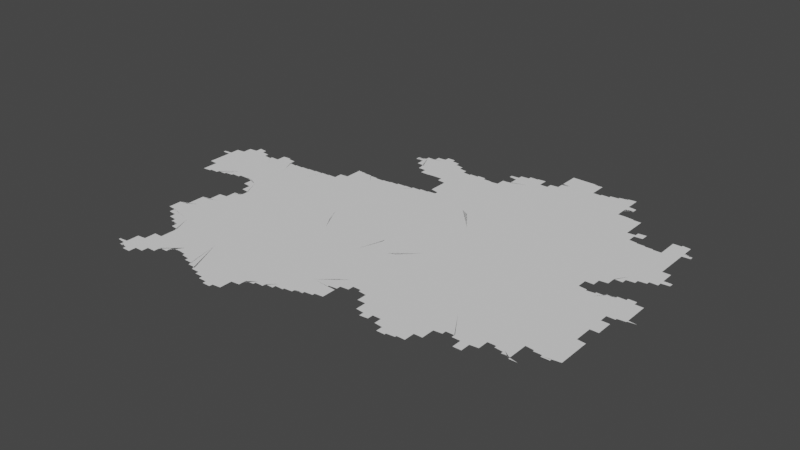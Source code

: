 # Source: new.blend  (saved by Blender 3.3.6; exported with 4.5.12 LTS)
import bpy
from mathutils import Matrix  # noqa: F401  (used for matrix-valued properties, if any)

bpy.ops.wm.read_factory_settings(use_empty=True)
scene = bpy.context.scene
scene.name = 'Scene'

# ---- collections
col_collection = bpy.data.collections.new('Collection'); scene.collection.children.link(col_collection)

# ---- node groups
ng_auto_smooth = bpy.data.node_groups.new('Auto Smooth', 'GeometryNodeTree')
_s = ng_auto_smooth.interface.new_socket(name='Geometry', in_out='OUTPUT', socket_type='NodeSocketGeometry')
_s = ng_auto_smooth.interface.new_socket(name='Geometry', in_out='INPUT', socket_type='NodeSocketGeometry')
_s = ng_auto_smooth.interface.new_socket(name='Angle', in_out='INPUT', socket_type='NodeSocketFloat')
_s.subtype = 'ANGLE'
_s.min_value = 0.0
_s.max_value = 3.142
ng_auto_smooth.is_modifier = True
_N = ng_auto_smooth.nodes; _L = ng_auto_smooth.links
n0 = _N.new('NodeGroupOutput'); n0.name = 'Group Output'; n0.location = (480, -100)
n1 = _N.new('NodeGroupInput'); n1.name = 'Group Input'; n1.location = (-420, -300)
n2 = _N.new('NodeGroupInput'); n2.name = 'Group Input.001'; n2.location = (-60, -100)
n3 = _N.new('GeometryNodeSetShadeSmooth'); n3.name = 'Set Shade Smooth'; n3.location = (120, -100)
n3.domain = 'EDGE'
n4 = _N.new('GeometryNodeSetShadeSmooth'); n4.name = 'Set Shade Smooth.001'; n4.location = (300, -100)
n5 = _N.new('GeometryNodeInputMeshEdgeAngle'); n5.name = 'Edge Angle'; n5.location = (-420, -220)
n6 = _N.new('GeometryNodeInputEdgeSmooth'); n6.name = 'Is Edge Smooth'; n6.location = (-60, -160)
n7 = _N.new('GeometryNodeInputShadeSmooth'); n7.name = 'Is Face Smooth'; n7.location = (-240, -340)
n8 = _N.new('FunctionNodeBooleanMath'); n8.name = 'Boolean Math'; n8.location = (-60, -220)
n9 = _N.new('FunctionNodeCompare'); n9.name = 'Compare'; n9.location = (-240, -180)
n9.operation = 'LESS_EQUAL'
_L.new(n5.outputs[0], n9.inputs[0])
_L.new(n4.outputs[0], n0.inputs[0])
_L.new(n1.outputs[1], n9.inputs[1])
_L.new(n9.outputs[0], n8.inputs[0])
_L.new(n7.outputs[0], n8.inputs[1])
_L.new(n2.outputs[0], n3.inputs[0])
_L.new(n6.outputs[0], n3.inputs[1])
_L.new(n3.outputs[0], n4.inputs[0])
_L.new(n8.outputs[0], n3.inputs[2])
n0.is_active_output = True

# ---- world
world_world = bpy.data.worlds.new('World'); scene.world = world_world
world_world.use_nodes = True; world_world.node_tree.nodes.clear()
_N = world_world.node_tree.nodes; _L = world_world.node_tree.links
n0 = _N.new('ShaderNodeOutputWorld'); n0.name = 'World Output'; n0.location = (300, 300)
n1 = _N.new('ShaderNodeBackground'); n1.name = 'Background'; n1.location = (10, 300)
n1.inputs[0].default_value = (0.05088, 0.05088, 0.05088, 1.0)
_L.new(n1.outputs[0], n0.inputs[0])
n0.is_active_output = True
world_world.color = (0.05088, 0.05088, 0.05088)
world_world.use_sun_shadow = False
world_world.sun_shadow_jitter_overblur = 0.0

# ---- meshes
me_mesh = bpy.data.meshes.new('Mesh')
me_mesh.from_pydata([(103.6, 27.05, -6.207e-08), (103.6, 27.07, -8.025e-08), (103.6, 27.08, -4.217e-08), (103.7, 26.99, -6.459e-08), (103.7, 27.01, -8.407e-08), (103.7, 27.03, -9.089e-08), (103.7, 27.05, -1.057e-07), (103.7, 27.1, -5.28e-08), (103.7, 26.93, -6.459e-08), (103.7, 26.95, -8.407e-08), (103.7, 26.97, -9.089e-08), (103.7, 26.99, -9.879e-08), (103.7, 27.09, -9.257e-08), (103.7, 27.11, -8.793e-08), (103.7, 27.12, -6.873e-08), (103.8, 26.54, -5.693e-08), (103.8, 26.55, -9.089e-08), (103.8, 26.54, -4.439e-08), (103.8, 26.55, -9.439e-08), (103.8, 26.55, -8.92e-08), (103.9, 26.56, -8.376e-08), (103.9, 26.56, -6.326e-08), (103.9, 26.56, -3.329e-08), (103.7, 26.87, -6.459e-08), (103.7, 26.81, -6.459e-08), (103.7, 26.83, -8.429e-08), (103.7, 26.85, -9.222e-08), (103.7, 26.87, -9.875e-08), (103.7, 26.75, -6.459e-08), (103.7, 26.77, -9.634e-08), (103.7, 26.79, -9.222e-08), (103.7, 26.81, -9.926e-08), (103.8, 26.69, -6.459e-08), (103.8, 26.71, -8.429e-08), (103.8, 26.73, -9.089e-08), (103.8, 26.75, -9.926e-08), (103.8, 26.63, -6.459e-08), (103.8, 26.65, -9.042e-08), (103.8, 26.67, -9.223e-08), (103.8, 26.69, -9.926e-08), (104.0, 26.92, -9.988e-08), (103.8, 26.57, -6.459e-08), (103.8, 26.59, -8.407e-08), (103.8, 26.61, -9.089e-08), (103.8, 26.63, -9.926e-08), (103.8, 26.57, -9.907e-08), (103.9, 26.62, -9.988e-08), (103.9, 26.57, -9.151e-08), (103.9, 26.57, -8.823e-08), (103.9, 26.58, -9.178e-08), (104.0, 26.58, -5.76e-08), (104.0, 26.59, -9.753e-08), (104.0, 26.59, -9.073e-08), (104.2, 26.77, -9.988e-08), (103.7, 26.89, -8.407e-08), (103.7, 26.91, -9.089e-08), (103.7, 26.93, -9.828e-08), (103.7, 27.13, -9.492e-08), (103.7, 27.15, -7.037e-08), (103.9, 27.17, -9.988e-08), (103.7, 27.15, -9.76e-08), (103.7, 27.17, -7.627e-08), (103.7, 27.17, -9.926e-08), (103.7, 27.19, -8.048e-08), (103.8, 27.21, -9.455e-08), (103.8, 27.23, -9.816e-08), (103.7, 27.2, -4.162e-08), (103.8, 27.22, -7.283e-08), (103.8, 27.24, -6.023e-08), (103.8, 27.25, -9.399e-08), (103.8, 27.27, -7.132e-08), (103.8, 27.27, -9.677e-08), (103.8, 27.29, -7.382e-08), (103.8, 27.29, -9.926e-08), (103.8, 27.31, -7.027e-08), (103.8, 27.32, -3.329e-08), (103.9, 27.33, -8.469e-08), (103.9, 27.34, -6.802e-08), (103.9, 27.35, -9.033e-08), (103.9, 27.36, -6.126e-08), (103.9, 27.37, -9.222e-08), (103.9, 27.38, -6.597e-08), (104.0, 27.39, -1.02e-07), (103.9, 27.39, -9.587e-08), (103.9, 27.41, -7.391e-08), (104.0, 27.4, -9.873e-08), (103.9, 27.41, -9.76e-08), (103.9, 27.42, -7.195e-08), (103.9, 27.41, -9.196e-08), (103.9, 27.42, -4.412e-08), (104.0, 27.39, -8.132e-08), (104.3, 25.62, -4.217e-08), (104.3, 25.63, -7.564e-08), (104.3, 25.65, -7.277e-08), (104.3, 25.66, -3.329e-08), (104.3, 25.61, -8.186e-08), (104.3, 25.67, -9.122e-08), (104.3, 25.7, -5.951e-08), (104.0, 26.59, -8.862e-08), (104.0, 26.6, -7.4e-08), (104.0, 26.6, -4.528e-08), (104.0, 26.61, -9.525e-08), (104.1, 26.61, -9.002e-08), (104.1, 26.61, -8.48e-08), (104.1, 26.62, -7.14e-08), (104.1, 26.63, -9.355e-08), (104.1, 26.62, -4.162e-08), (104.1, 26.63, -8.92e-08), (104.2, 26.64, -8.279e-08), (104.2, 26.64, -5.916e-08), (104.2, 26.65, -9.926e-08), (104.2, 26.65, -9.134e-08), (104.2, 26.65, -8.768e-08), (104.2, 26.66, -8.016e-08), (104.3, 26.66, -7.241e-08), (104.3, 26.67, -9.77e-08), (104.3, 26.67, -9.073e-08), (104.3, 26.67, -8.639e-08), (104.2, 27.27, -9.958e-08), (104.3, 27.16, -9.988e-08), (104.0, 27.37, -9.052e-08), (104.0, 27.38, -5.28e-08), (104.0, 27.35, -9.926e-08), (104.0, 27.36, -7.311e-08), (104.0, 27.35, -8.536e-08), (104.1, 27.32, -8.678e-08), (104.1, 27.33, -9.167e-08), (104.1, 27.34, -5.868e-08), (104.1, 27.29, -9.425e-08), (104.1, 27.29, -9.486e-08), (104.1, 27.31, -8.643e-08), (104.1, 27.32, -3.329e-08), (104.1, 27.3, -6.193e-08), (104.2, 27.28, -3.329e-08), (104.2, 27.26, -8.256e-08), (104.2, 27.27, -9.587e-08), (104.2, 27.29, -8.411e-08), (104.2, 27.29, -9.681e-08), (104.2, 27.31, -7.468e-08), (104.3, 27.31, -9.76e-08), (104.3, 27.33, -7.627e-08), (104.3, 27.33, -9.926e-08), (104.3, 27.35, -7.778e-08), (104.3, 27.36, -6.006e-08), (104.3, 27.37, -8.161e-08), (104.3, 27.38, -3.329e-08), (104.3, 27.39, -8.048e-08), (104.3, 27.4, -4.217e-08), (104.5, 24.74, -6.748e-08), (104.5, 24.75, -8.25e-08), (104.5, 24.76, -4.412e-08), (104.6, 24.73, -8.684e-08), (104.5, 24.75, -9.988e-08), (104.6, 24.77, -9.182e-08), (104.6, 24.79, -7.025e-08), (104.6, 24.72, -7.167e-08), (104.6, 24.73, -9.645e-08), (104.6, 24.79, -9.609e-08), (104.6, 24.81, -8.754e-08), (104.6, 24.82, -5.28e-08), (104.6, 24.71, -8.785e-08), (104.6, 24.83, -9.306e-08), (104.6, 24.85, -7.517e-08), (104.6, 24.7, -7.195e-08), (104.6, 24.71, -1.012e-07), (104.6, 24.85, -9.731e-08), (104.6, 24.87, -8.595e-08), (104.6, 24.88, -6.193e-08), (104.6, 24.68, -6.584e-08), (104.6, 24.69, -9.023e-08), (104.6, 24.89, -9.5e-08), (104.6, 24.91, -7.855e-08), (104.6, 24.92, -3.329e-08), (104.3, 25.6, -7.283e-08), (104.4, 25.58, -7.971e-08), (104.4, 25.59, -9.588e-08), (104.4, 25.56, -4.162e-08), (104.4, 25.57, -8.9e-08), (104.4, 25.55, -8.585e-08), (104.4, 25.54, -7.166e-08), (104.4, 25.55, -9.76e-08), (104.4, 25.52, -5.868e-08), (104.4, 25.53, -9.306e-08), (104.5, 25.5, -3.329e-08), (104.5, 25.51, -9.329e-08), (104.5, 25.49, -8.408e-08), (104.5, 25.48, -6.973e-08), (104.5, 25.49, -9.61e-08), (104.5, 25.46, -5.327e-08), (104.5, 25.47, -8.92e-08), (104.5, 25.44, -3.329e-08), (104.5, 25.45, -7.849e-08), (104.6, 25.43, -7.679e-08), (104.6, 25.42, -6.748e-08), (104.6, 25.43, -9.677e-08), (104.6, 25.4, -5.527e-08), (104.6, 25.41, -8.91e-08), (104.6, 25.39, -8.346e-08), (104.6, 25.38, -7.491e-08), (104.6, 25.39, -9.944e-08), (104.3, 25.61, -1.079e-07), (104.3, 25.69, -9.441e-08), (104.3, 25.71, -9.603e-08), (104.3, 25.73, -8.751e-08), (104.3, 25.75, -7.401e-08), (104.5, 25.84, -9.988e-08), (104.3, 25.76, -6.489e-08), (104.4, 25.79, -8.362e-08), (104.4, 25.81, -5.693e-08), (104.4, 25.77, -9.479e-08), (104.4, 25.81, -9.681e-08), (104.4, 25.83, -8.802e-08), (104.4, 25.85, -7.401e-08), (104.4, 25.86, -4.162e-08), (104.4, 25.87, -9.263e-08), (104.4, 25.89, -8.362e-08), (104.4, 25.91, -7.481e-08), (104.4, 25.91, -9.949e-08), (104.6, 26.05, -9.988e-08), (104.4, 25.93, -8.827e-08), (104.4, 25.95, -7.153e-08), (104.4, 25.96, -4.162e-08), (104.4, 25.97, -9.221e-08), (104.4, 25.99, -8.362e-08), (104.4, 26.01, -5.693e-08), (104.5, 26.01, -9.681e-08), (104.5, 26.03, -8.827e-08), (104.5, 26.05, -7.616e-08), (104.5, 26.06, -4.162e-08), (104.5, 26.07, -9.189e-08), (104.5, 26.09, -7.713e-08), (104.5, 26.1, -3.329e-08), (104.5, 26.11, -8.587e-08), (104.5, 26.12, -7.279e-08), (104.5, 26.15, -7.025e-08), (104.5, 26.13, -9.819e-08), (104.5, 26.15, -9.309e-08), (104.5, 26.17, -7.991e-08), (104.5, 26.18, -4.162e-08), (104.6, 26.19, -8.9e-08), (104.6, 26.2, -6.023e-08), (104.6, 26.21, -9.492e-08), (104.6, 26.23, -7.299e-08), (104.6, 26.23, -9.814e-08), (104.6, 26.29, -9.791e-08), (104.5, 26.56, -6.587e-08), (104.6, 26.54, -7.594e-08), (104.6, 26.55, -8.557e-08), (104.6, 26.52, -6.633e-08), (104.6, 26.53, -9.083e-08), (104.6, 26.25, -7.532e-08), (104.6, 26.26, -4.412e-08), (104.6, 26.49, -7.283e-08), (104.6, 26.51, -9.465e-08), (104.6, 26.63, -9.988e-08), (104.6, 26.27, -9.067e-08), (104.6, 26.29, -6.748e-08), (104.6, 26.46, -3.329e-08), (104.6, 26.47, -7.948e-08), (104.6, 26.49, -9.725e-08), (104.6, 26.31, -7.787e-08), (104.6, 26.32, -3.329e-08), (104.6, 26.44, -5.327e-08), (104.6, 26.45, -8.643e-08), (104.3, 26.68, -7.401e-08), (104.3, 26.69, -9.689e-08), (104.3, 26.68, -4.578e-08), (104.4, 26.69, -8.963e-08), (104.4, 26.69, -8.48e-08), (104.4, 26.77, -9.988e-08), (104.4, 26.7, -6.784e-08), (104.4, 26.7, -4.162e-08), (104.4, 26.7, -6.397e-08), (104.4, 26.69, -4.217e-08), (104.4, 26.7, -7.969e-08), (104.4, 26.7, -8.99e-08), (104.4, 26.7, -9.808e-08), (104.5, 26.67, -7.627e-08), (104.5, 26.69, -9.517e-08), (104.5, 26.64, -4.412e-08), (104.5, 26.65, -8.382e-08), (104.5, 26.67, -9.926e-08), (104.5, 26.62, -6.023e-08), (104.5, 26.63, -9.3e-08), (104.5, 26.59, -7.166e-08), (104.5, 26.61, -9.711e-08), (104.5, 26.57, -7.877e-08), (104.5, 26.59, -9.76e-08), (104.6, 27.11, -9.988e-08), (104.3, 27.41, -8.602e-08), (104.3, 27.42, -4.412e-08), (104.4, 27.31, -9.988e-08), (104.4, 27.43, -8.928e-08), (104.4, 27.44, -7.36e-08), (104.4, 27.45, -9.067e-08), (104.4, 27.46, -6.326e-08), (104.4, 27.43, -9.694e-08), (104.4, 27.45, -9.196e-08), (104.4, 27.46, -5.327e-08), (104.4, 27.44, -6.597e-08), (104.4, 27.41, -9.926e-08), (104.4, 27.42, -7.491e-08), (104.4, 27.41, -7.77e-08), (104.5, 27.39, -8.814e-08), (104.5, 27.4, -4.217e-08), (104.5, 27.35, -9.565e-08), (104.5, 27.37, -9.306e-08), (104.5, 27.38, -6.326e-08), (104.5, 27.36, -7.132e-08), (104.5, 27.34, -6.535e-08), (104.5, 27.35, -7.749e-08), (104.5, 27.33, -8.403e-08), (104.6, 27.32, -7.816e-08), (104.6, 27.32, -8.299e-08), (104.6, 27.32, -8.606e-08), (104.6, 27.33, -8.99e-08), (104.7, 24.64, -4.412e-08), (104.7, 24.63, -8.147e-08), (104.7, 24.62, -3.329e-08), (104.7, 24.63, -5.993e-08), (104.7, 24.63, -8.624e-08), (104.7, 24.63, -5.993e-08), (104.7, 24.64, -9.739e-08), (104.8, 24.64, -6.629e-08), (104.8, 24.64, -3.329e-08), (104.7, 24.68, -7.67e-08), (104.7, 24.9, -9.988e-08), (104.7, 24.93, -8.848e-08), (104.7, 24.66, -4.162e-08), (104.7, 24.67, -9.742e-08), (104.7, 24.95, -7.998e-08), (104.7, 24.95, -9.681e-08), (104.7, 24.65, -7.787e-08), (104.7, 24.65, -1.006e-07), (104.8, 24.65, -8.437e-08), (104.8, 24.66, -6.801e-08), (104.8, 24.67, -9.05e-08), (104.8, 24.78, -9.988e-08), (104.8, 24.68, -7.77e-08), (104.8, 24.69, -9.317e-08), (104.8, 24.7, -7.132e-08), (104.8, 24.71, -9.677e-08), (104.8, 24.71, -8.674e-08), (104.8, 24.73, -9.926e-08), (104.9, 24.73, -8.048e-08), (104.9, 24.74, -4.162e-08), (104.9, 24.75, -8.142e-08), (104.9, 24.85, -9.988e-08), (104.9, 24.76, -5.327e-08), (104.9, 24.77, -9.099e-08), (104.9, 24.78, -6.873e-08), (104.9, 24.79, -9.5e-08), (104.9, 24.8, -7.283e-08), (104.9, 24.81, -9.76e-08), (104.7, 24.97, -8.144e-08), (104.7, 24.98, -4.412e-08), (104.7, 24.99, -9.182e-08), (104.7, 25.01, -7.025e-08), (104.7, 25.01, -9.848e-08), (104.7, 25.04, -5.28e-08), (104.7, 25.03, -9.794e-08), (104.7, 25.05, -9.425e-08), (104.7, 25.07, -7.517e-08), (104.8, 25.07, -9.926e-08), (104.8, 25.09, -8.595e-08), (104.8, 25.1, -6.193e-08), (104.8, 25.28, -4.217e-08), (104.9, 25.05, -9.988e-08), (104.8, 25.11, -9.5e-08), (104.8, 25.13, -7.855e-08), (104.8, 25.14, -3.329e-08), (104.8, 25.27, -8.192e-08), (104.8, 25.15, -8.826e-08), (104.8, 25.17, -6.516e-08), (104.8, 25.26, -7.295e-08), (104.8, 25.27, -9.76e-08), (104.8, 25.17, -9.573e-08), (104.8, 25.19, -8.144e-08), (104.8, 25.24, -8.095e-08), (104.8, 25.25, -9.317e-08), (104.8, 25.2, -7.938e-08), (104.8, 25.21, -9.095e-08), (104.8, 25.22, -3.329e-08), (104.8, 25.23, -4.772e-08), (104.8, 25.22, -8.489e-08), (104.8, 25.23, -8.953e-08), (104.8, 25.24, -8.068e-08), (104.9, 25.23, -9.988e-08), (104.7, 25.36, -6.633e-08), (104.7, 25.37, -9.075e-08), (104.7, 25.34, -4.217e-08), (104.7, 25.35, -9.221e-08), (104.7, 25.33, -8.691e-08), (104.7, 25.32, -7.192e-08), (104.7, 25.33, -9.926e-08), (104.7, 25.3, -6.023e-08), (104.7, 25.31, -9.492e-08), (104.7, 25.52, -9.988e-08), (104.8, 25.29, -8.232e-08), (104.9, 25.91, -9.988e-08), (104.8, 26.3, -9.988e-08), (104.7, 26.33, -8.587e-08), (104.7, 26.34, -5.28e-08), (104.7, 26.42, -6.597e-08), (104.7, 26.43, -9.196e-08), (104.7, 26.35, -9.204e-08), (104.7, 26.37, -7.025e-08), (104.7, 26.39, -7.399e-08), (104.7, 26.41, -9.803e-08), (104.7, 26.37, -9.848e-08), (104.7, 26.39, -9.957e-08), (105.1, 26.68, -9.988e-08), (104.9, 27.08, -9.988e-08), (104.7, 27.33, -9.344e-08), (104.7, 27.33, -9.128e-08), (104.7, 27.33, -9.468e-08), (104.7, 27.33, -9.586e-08), (104.7, 27.33, -9.397e-08), (104.7, 27.34, -4.786e-08), (104.8, 27.34, -9.582e-08), (104.8, 27.34, -6.73e-08), (104.8, 27.34, -8.234e-08), (104.8, 27.34, -8.74e-08), (104.8, 27.35, -9.228e-08), (104.9, 27.35, -8.997e-08), (104.9, 27.35, -9.111e-08), (104.9, 27.35, -9.515e-08), (104.9, 27.35, -9.364e-08), (104.9, 27.35, -9.368e-08), (104.9, 27.36, -4.756e-08), (105.0, 27.36, -6.48e-08), (105.0, 24.81, -7.877e-08), (105.0, 24.83, -8.062e-08), (105.0, 24.82, -3.329e-08), (105.0, 24.84, -4.412e-08), (105.0, 24.85, -8.517e-08), (105.0, 24.86, -6.126e-08), (105.0, 24.87, -9.802e-08), (105.0, 24.88, -6.973e-08), (105.0, 24.89, -9.231e-08), (105.1, 24.89, -7.469e-08), (105.1, 24.91, -9.926e-08), (105.1, 24.91, -8.048e-08), (105.1, 24.92, -4.162e-08), (105.1, 24.93, -8.142e-08), (105.1, 24.94, -5.327e-08), (105.1, 24.95, -9.099e-08), (105.1, 24.96, -8.063e-08), (105.3, 24.96, -6.564e-08), (105.2, 25.06, -9.988e-08), (105.1, 24.97, -9.5e-08), (105.2, 24.98, -8.426e-08), (105.2, 24.99, -9.828e-08), (105.2, 24.99, -9.21e-08), (105.2, 24.98, -4.439e-08), (105.2, 24.99, -9.328e-08), (105.2, 24.98, -8.348e-08), (105.3, 24.97, -9.399e-08), (105.3, 24.97, -9.818e-08), (105.4, 25.71, -9.988e-08), (105.4, 25.3, -9.988e-08), (105.5, 26.07, -9.988e-08), (105.2, 27.2, -9.988e-08), (105.0, 27.36, -9.344e-08), (105.0, 27.36, -8.164e-08), (105.0, 27.36, -8.74e-08), (105.0, 27.37, -8.819e-08), (105.1, 27.37, -9.31e-08), (105.1, 27.37, -9.695e-08), (105.1, 27.37, -9.275e-08), (105.1, 27.37, -9.852e-08), (105.1, 27.37, -9.276e-08), (105.1, 27.38, -4.717e-08), (105.2, 27.38, -6.187e-08), (105.2, 27.38, -7.454e-08), (105.2, 27.39, -8.482e-08), (105.2, 27.4, -9.021e-08), (105.2, 27.41, -9.317e-08), (105.2, 27.43, -8.032e-08), (105.2, 27.44, -4.412e-08), (105.2, 27.45, -9.317e-08), (105.2, 27.47, -7.857e-08), (105.2, 27.48, -5.438e-08), (105.3, 27.51, -7.862e-08), (105.3, 27.49, -9.545e-08), (105.3, 27.52, -5.438e-08), (105.3, 27.53, -9.419e-08), (105.3, 27.55, -8.25e-08), (105.3, 27.56, -5.438e-08), (105.3, 24.95, -8.939e-08), (105.3, 24.94, -4.528e-08), (105.3, 24.95, -9.51e-08), (105.3, 24.94, -8.091e-08), (105.4, 24.93, -9.598e-08), (105.4, 24.92, -6.733e-08), (105.4, 24.93, -9.926e-08), (105.4, 24.91, -8.723e-08), (105.4, 24.9, -5.375e-08), (105.4, 24.91, -9.279e-08), (105.4, 24.89, -8.092e-08), (105.5, 24.89, -8.865e-08), (105.5, 24.88, -8.991e-08), (105.5, 24.87, -9.141e-08), (105.5, 24.86, -5.693e-08), (105.5, 24.87, -9.763e-08), (105.5, 24.85, -8.841e-08), (105.6, 24.84, -6.938e-08), (105.6, 24.85, -9.288e-08), (105.6, 24.84, -9.589e-08), (105.6, 24.83, -8.761e-08), (105.5, 26.44, -9.988e-08), (105.8, 26.76, -9.988e-08), (105.6, 27.21, -9.988e-08), (105.3, 27.42, -9.988e-08), (105.6, 27.56, -9.988e-08), (105.3, 27.57, -9.375e-08), (105.3, 27.59, -8.25e-08), (105.3, 27.6, -5.438e-08), (105.3, 27.64, -4.162e-08), (105.3, 27.65, -7.855e-08), (105.3, 27.67, -7.16e-08), (105.3, 27.69, -7.491e-08), (105.3, 27.71, -6.77e-08), (105.3, 27.61, -9.614e-08), (105.3, 27.63, -9.629e-08), (105.3, 27.71, -9.36e-08), (105.3, 27.71, -9.786e-08), (105.3, 27.7, -8.737e-08), (105.4, 27.7, -7.915e-08), (105.4, 27.69, -9.759e-08), (105.4, 27.7, -6.73e-08), (105.4, 27.7, -4.661e-08), (105.4, 27.69, -9.46e-08), (105.4, 27.69, -9.241e-08), (105.5, 27.69, -8.975e-08), (105.5, 27.69, -8.756e-08), (105.5, 27.68, -8.359e-08), (105.5, 27.68, -8.114e-08), (105.5, 27.68, -6.187e-08), (105.6, 27.67, -9.742e-08), (105.6, 27.67, -9.614e-08), (105.6, 27.68, -4.578e-08), (105.6, 24.82, -6.3e-08), (105.6, 24.83, -9.924e-08), (105.8, 25.01, -9.988e-08), (105.6, 24.81, -9.779e-08), (105.7, 24.8, -7.086e-08), (105.7, 24.81, -9.339e-08), (105.7, 24.8, -7.88e-08), (105.7, 24.79, -8.914e-08), (105.7, 24.78, -6.68e-08), (105.7, 24.79, -9.926e-08), (105.7, 24.77, -8.498e-08), (105.8, 24.76, -5.438e-08), (105.8, 24.77, -9.51e-08), (105.8, 24.76, -9.813e-08), (105.8, 24.74, -6.429e-08), (105.8, 24.75, -9.71e-08), (105.8, 24.74, -6.992e-08), (105.8, 24.73, -8.723e-08), (105.9, 24.72, -5.951e-08), (105.9, 24.73, -9.499e-08), (106.0, 24.91, -9.988e-08), (105.9, 24.71, -8.147e-08), (105.9, 24.7, -3.329e-08), (105.9, 24.71, -9.38e-08), (105.9, 24.7, -8.132e-08), (105.9, 25.48, -9.988e-08), (106.0, 25.97, -9.988e-08), (106.0, 26.37, -9.988e-08), (105.9, 26.54, -7.491e-08), (105.6, 27.67, -9.603e-08), (105.6, 27.67, -8.874e-08), (105.7, 27.67, -9.128e-08), (105.7, 27.62, -9.988e-08), (105.7, 27.67, -9.28e-08), (105.7, 27.68, -3.329e-08), (105.7, 27.68, -5.842e-08), (105.7, 27.68, -7.816e-08), (105.7, 27.68, -8.468e-08), (105.8, 27.69, -8.768e-08), (105.8, 27.69, -9.393e-08), (105.8, 27.69, -9.894e-08), (105.8, 27.69, -9.822e-08), (105.8, 27.7, -5.261e-08), (105.8, 27.7, -7.708e-08), (106.0, 27.62, -9.988e-08), (105.9, 27.7, -8.468e-08), (105.9, 27.71, -8.768e-08), (105.9, 27.71, -9.111e-08), (105.9, 27.71, -9.253e-08), (105.9, 28.15, -7.468e-08), (105.6, 28.45, -7.135e-08), (105.6, 28.47, -7.915e-08), (105.6, 28.43, -7.135e-08), (105.6, 28.45, -9.587e-08), (105.6, 28.47, -9.926e-08), (105.7, 28.41, -7.135e-08), (105.7, 28.43, -9.587e-08), (105.6, 28.45, -9.988e-08), (105.7, 28.49, -8.945e-08), (105.7, 28.39, -7.135e-08), (105.7, 28.41, -9.661e-08), (105.7, 28.51, -9.927e-08), (105.7, 28.38, -7.135e-08), (105.7, 28.39, -9.587e-08), (105.7, 28.35, -7.135e-08), (105.7, 28.37, -9.587e-08), (105.7, 28.53, -9.988e-08), (105.7, 28.33, -7.135e-08), (105.7, 28.35, -9.831e-08), (105.8, 28.31, -7.135e-08), (105.8, 28.33, -9.497e-08), (105.8, 28.3, -7.135e-08), (105.8, 28.31, -9.587e-08), (105.8, 28.27, -7.135e-08), (105.8, 28.29, -9.359e-08), (105.8, 28.25, -7.491e-08), (105.8, 28.27, -9.491e-08), (105.8, 28.23, -7.468e-08), (105.8, 28.25, -9.362e-08), (105.9, 28.21, -7.468e-08), (105.9, 28.23, -9.362e-08), (105.9, 28.19, -7.468e-08), (105.9, 28.21, -9.726e-08), (105.9, 28.17, -7.468e-08), (105.9, 28.19, -9.76e-08), (105.9, 28.17, -9.858e-08), (105.6, 28.48, -7.311e-08), (105.7, 28.5, -5.28e-08), (105.7, 28.51, -8.472e-08), (105.7, 28.52, -7.299e-08), (105.7, 28.54, -5.868e-08), (105.7, 28.55, -8.566e-08), (105.8, 28.55, -9.926e-08), (105.8, 28.56, -7.399e-08), (105.8, 28.57, -9.41e-08), (105.9, 28.58, -9.988e-08), (105.8, 28.58, -7.778e-08), (105.8, 28.59, -8.643e-08), (105.8, 28.6, -7.635e-08), (105.8, 28.61, -9.5e-08), (105.8, 28.62, -6.193e-08), (105.9, 28.63, -8.645e-08), (105.9, 28.64, -3.329e-08), (105.9, 28.65, -7.855e-08), (105.9, 28.65, -9.508e-08), (105.9, 28.66, -7.831e-08), (105.9, 28.67, -8.804e-08), (105.9, 24.69, -9.161e-08), (106.0, 24.68, -5.693e-08), (106.0, 24.69, -9.626e-08), (106.0, 24.67, -8.45e-08), (106.0, 24.66, -4.162e-08), (106.0, 24.67, -9.234e-08), (106.0, 24.66, -5.771e-08), (106.0, 24.67, -9.916e-08), (106.0, 24.69, -8.479e-08), (106.0, 24.68, -4.412e-08), (106.0, 24.71, -9.681e-08), (106.0, 24.73, -9.112e-08), (106.0, 24.71, -6.516e-08), (106.1, 24.74, -4.162e-08), (106.1, 24.75, -7.855e-08), (106.1, 24.77, -9.508e-08), (106.1, 24.79, -9.438e-08), (106.1, 24.78, -6.193e-08), (106.1, 24.81, -9.429e-08), (106.1, 24.81, -7.399e-08), (106.1, 24.83, -9.4e-08), (106.1, 24.84, -8.147e-08), (106.1, 24.85, -8.437e-08), (106.1, 24.87, -9.848e-08), (106.1, 24.87, -7.166e-08), (106.1, 24.89, -9.196e-08), (106.2, 24.9, -4.412e-08), (106.2, 24.91, -8.238e-08), (106.2, 24.93, -9.681e-08), (106.2, 24.95, -9.394e-08), (106.2, 24.93, -6.95e-08), (106.2, 24.96, -6.589e-08), (106.2, 25.29, -9.988e-08), (106.3, 25.06, -9.988e-08), (106.2, 24.97, -8.226e-08), (106.2, 24.98, -5.375e-08), (106.2, 24.99, -9.603e-08), (106.4, 25.75, -9.988e-08), (106.6, 26.21, -9.988e-08), (106.0, 26.54, -9.364e-08), (106.3, 26.67, -9.988e-08), (106.1, 27.11, -9.988e-08), (106.4, 27.3, -9.988e-08), (105.9, 27.71, -9.926e-08), (105.9, 27.72, -5.261e-08), (106.0, 27.72, -8.195e-08), (106.0, 27.72, -8.468e-08), (106.0, 27.73, -8.768e-08), (106.0, 27.73, -9.398e-08), (106.1, 27.73, -9.609e-08), (106.0, 27.73, -9.253e-08), (106.1, 27.74, -5.261e-08), (106.1, 27.74, -9.787e-08), (106.1, 27.74, -7.588e-08), (106.1, 27.75, -8.707e-08), (106.1, 27.75, -9.094e-08), (106.2, 27.75, -9.241e-08), (106.3, 27.64, -9.988e-08), (106.2, 27.75, -9.848e-08), (106.2, 27.76, -4.703e-08), (106.2, 27.76, -7.588e-08), (106.2, 27.76, -8.416e-08), (106.2, 27.77, -8.707e-08), (105.9, 28.15, -9.275e-08), (105.9, 28.15, -9.275e-08), (106.0, 28.15, -9.076e-08), (106.0, 28.15, -9.394e-08), (106.0, 28.15, -8.975e-08), (106.0, 28.15, -9.624e-08), (106.0, 28.15, -8.848e-08), (106.1, 28.16, -9.182e-08), (106.1, 28.16, -8.74e-08), (106.1, 28.16, -8.299e-08), (106.1, 28.16, -8.324e-08), (106.1, 28.16, -9.348e-08), (106.2, 28.16, -7.491e-08), (106.2, 28.16, -7.138e-08), (106.2, 28.16, -7.695e-08), (106.2, 28.11, -6.992e-08), (106.2, 28.13, -8.694e-08), (106.2, 28.15, -9.954e-08), (106.0, 28.38, -9.988e-08), (106.0, 28.69, -9.859e-08), (105.9, 28.68, -6.111e-08), (105.9, 28.69, -7.855e-08), (106.0, 28.69, -9.587e-08), (106.0, 28.7, -6.516e-08), (106.0, 28.69, -9.926e-08), (106.0, 28.71, -7.777e-08), (106.0, 28.71, -5.993e-08), (106.0, 28.71, -3.329e-08), (106.0, 28.7, -9.988e-08), (106.0, 28.71, -6.389e-08), (106.0, 28.7, -5.28e-08), (106.0, 28.67, -9.686e-08), (106.0, 28.68, -6.193e-08), (106.0, 28.66, -7.035e-08), (106.0, 28.67, -7.981e-08), (106.0, 28.65, -9.079e-08), (106.1, 28.61, -9.723e-08), (106.1, 28.63, -9.618e-08), (106.1, 28.64, -6.869e-08), (106.1, 28.62, -7.611e-08), (106.1, 28.63, -8.437e-08), (106.1, 28.6, -6.581e-08), (106.1, 28.6, -7.635e-08), (106.1, 28.59, -9.077e-08), (106.2, 28.57, -9.468e-08), (106.2, 28.58, -6.516e-08), (106.2, 28.56, -7.177e-08), (106.2, 28.57, -8.192e-08), (106.2, 28.54, -9.197e-08), (106.2, 28.55, -9.21e-08), (106.2, 28.53, -9.691e-08), (106.2, 24.99, -8.802e-08), (106.3, 25.0, -7.616e-08), (106.3, 25.01, -9.367e-08), (106.3, 25.0, -4.439e-08), (106.3, 25.01, -8.6e-08), (106.3, 25.03, -9.845e-08), (106.3, 25.02, -6.874e-08), (106.3, 25.03, -8.99e-08), (106.4, 25.03, -8.435e-08), (106.4, 25.04, -5.693e-08), (106.4, 25.05, -9.77e-08), (106.5, 25.16, -9.988e-08), (106.4, 25.05, -8.85e-08), (106.4, 25.06, -7.436e-08), (106.4, 25.06, -4.528e-08), (106.4, 25.07, -9.51e-08), (106.5, 25.07, -8.664e-08), (106.5, 25.08, -6.992e-08), (106.5, 25.08, -3.329e-08), (106.5, 25.09, -9.136e-08), (106.5, 25.09, -8.407e-08), (106.5, 25.1, -5.993e-08), (106.5, 25.11, -9.848e-08), (106.7, 25.45, -9.988e-08), (106.7, 25.73, -9.988e-08), (106.6, 26.52, -9.988e-08), (106.6, 26.87, -9.988e-08), (106.7, 27.75, -9.988e-08), (106.7, 27.43, -9.988e-08), (106.3, 27.77, -9.962e-08), (106.3, 27.77, -9.447e-08), (106.3, 27.77, -9.241e-08), (106.3, 27.78, -4.703e-08), (106.3, 27.78, -9.512e-08), (106.3, 27.78, -7.588e-08), (106.4, 27.79, -8.505e-08), (106.4, 27.81, -8.93e-08), (106.4, 27.83, -9.869e-08), (106.3, 28.06, -5.951e-08), (106.3, 28.07, -9.231e-08), (106.3, 28.09, -9.106e-08), (106.3, 28.23, -9.988e-08), (106.3, 28.0, -4.162e-08), (106.3, 28.01, -7.401e-08), (106.3, 28.03, -8.826e-08), (106.3, 28.05, -9.603e-08), (106.3, 27.95, -5.993e-08), (106.3, 27.97, -8.315e-08), (106.3, 27.99, -9.335e-08), (106.3, 27.9, -7.116e-08), (106.3, 27.91, -7.88e-08), (106.3, 27.93, -8.987e-08), (106.3, 27.95, -9.848e-08), (106.3, 27.85, -6.68e-08), (106.3, 27.87, -8.6e-08), (106.3, 27.89, -9.339e-08), (106.5, 28.14, -9.988e-08), (106.3, 27.85, -9.836e-08), (106.3, 28.51, -9.691e-08), (106.3, 28.49, -9.444e-08), (106.3, 28.47, -9.609e-08), (106.3, 28.47, -9.631e-08), (106.4, 28.46, -8.386e-08), (106.4, 28.47, -8.897e-08), (106.4, 28.47, -9.257e-08), (106.5, 28.37, -9.988e-08), (106.6, 28.49, -9.893e-08), (106.5, 28.49, -9.762e-08), (106.2, 28.53, -8.566e-08), (106.3, 28.52, -6.193e-08), (106.3, 28.51, -7.92e-08), (106.3, 28.5, -4.162e-08), (106.3, 28.48, -7.01e-08), (106.4, 28.48, -3.329e-08), (106.4, 28.48, -6.326e-08), (106.5, 28.48, -8.416e-08), (106.5, 28.49, -8.823e-08), (106.5, 28.49, -9.134e-08), (106.5, 28.5, -5.69e-08), (106.5, 28.5, -8.016e-08), (106.5, 28.5, -7.671e-08), (106.6, 25.11, -8.894e-08), (106.7, 25.15, -9.958e-08), (106.6, 25.12, -8.025e-08), (106.6, 25.12, -5.438e-08), (106.6, 25.13, -9.518e-08), (106.6, 25.13, -8.723e-08), (106.6, 25.14, -7.401e-08), (106.7, 25.14, -8.778e-08), (106.7, 25.15, -8.49e-08), (106.7, 25.16, -6.564e-08), (106.7, 25.17, -9.907e-08), (106.7, 25.17, -8.953e-08), (106.7, 25.18, -8.152e-08), (106.8, 25.19, -9.499e-08), (106.8, 25.18, -5.375e-08), (106.8, 25.19, -8.777e-08), (106.8, 25.2, -7.616e-08), (106.8, 25.2, -4.439e-08), (106.8, 25.21, -9.287e-08), (106.8, 25.21, -8.565e-08), (106.9, 25.22, -6.874e-08), (106.9, 25.23, -9.926e-08), (106.9, 25.89, -9.988e-08), (106.7, 26.5, -9.988e-08), (106.7, 26.54, -4.994e-08), (106.8, 26.51, -9.988e-08), (106.9, 26.54, -7.491e-08), (106.8, 26.69, -9.988e-08), (107.0, 27.0, -9.988e-08), (106.9, 27.65, -9.988e-08), (106.9, 28.18, -9.988e-08), (106.6, 28.49, -9.48e-08), (106.6, 28.48, -6.858e-08), (106.6, 28.47, -9.454e-08), (106.7, 28.46, -9.253e-08), (106.7, 28.47, -8.897e-08), (106.9, 28.37, -9.988e-08), (106.7, 28.45, -9.888e-08), (106.7, 28.46, -5.916e-08), (106.7, 28.45, -9.692e-08), (106.7, 28.46, -6.597e-08), (106.8, 28.47, -9.587e-08), (106.8, 28.53, -9.55e-08), (107.1, 28.66, -9.988e-08), (106.6, 28.49, -9.525e-08), (106.6, 28.5, -4.528e-08), (106.6, 28.48, -6.972e-08), (106.8, 28.49, -7.391e-08), (106.8, 28.49, -9.76e-08), (106.8, 28.51, -7.116e-08), (106.8, 28.52, -3.329e-08), (106.8, 28.54, -4.217e-08), (106.8, 28.55, -8.303e-08), (106.8, 28.56, -5.868e-08), (106.8, 28.74, -3.329e-08), (106.8, 28.75, -4.162e-08), (106.8, 28.57, -8.811e-08), (106.8, 28.58, -6.703e-08), (106.8, 28.72, -5.868e-08), (106.8, 28.73, -9.842e-08), (106.8, 28.74, -7.741e-08), (106.8, 28.75, -8.99e-08), (106.8, 28.75, -8.049e-08), (106.8, 28.75, -8.679e-08), (106.8, 28.76, -4.162e-08), (106.9, 28.59, -9.044e-08), (106.9, 28.61, -7.166e-08), (106.9, 28.68, -4.162e-08), (106.9, 28.69, -7.787e-08), (106.9, 28.71, -9.311e-08), (106.9, 28.77, -7.877e-08), (106.9, 28.61, -9.76e-08), (106.9, 28.63, -7.698e-08), (106.9, 28.65, -7.167e-08), (106.9, 28.67, -8.959e-08), (106.9, 28.71, -9.988e-08), (106.9, 28.77, -9.677e-08), (106.9, 28.78, -6.516e-08), (106.9, 25.23, -9.134e-08), (106.9, 25.23, -8.263e-08), (106.9, 25.24, -7.565e-08), (106.9, 25.25, -9.674e-08), (106.9, 25.25, -8.85e-08), (107.0, 25.26, -7.799e-08), (107.0, 25.27, -9.785e-08), (107.0, 25.26, -4.412e-08), (107.0, 25.27, -8.085e-08), (106.9, 25.43, -9.798e-08), (106.9, 25.45, -9.518e-08), (107.0, 25.52, -6.243e-08), (106.9, 25.62, -2.497e-08), (107.0, 25.35, -9.108e-08), (107.0, 25.37, -9.926e-08), (107.0, 25.39, -9.089e-08), (107.0, 25.41, -8.407e-08), (107.0, 25.43, -6.564e-08), (107.0, 25.46, -6.95e-08), (107.0, 25.47, -9.457e-08), (107.0, 25.6, -9.988e-08), (107.0, 25.31, -7.554e-08), (107.0, 25.33, -9.136e-08), (107.0, 25.37, -6.68e-08), (107.0, 25.47, -8.144e-08), (107.0, 25.29, -8.6e-08), (107.0, 25.48, -4.412e-08), (107.0, 25.49, -9.182e-08), (107.0, 25.5, -6.869e-08), (107.0, 25.51, -9.76e-08), (107.1, 25.67, -9.988e-08), (107.0, 25.51, -8.282e-08), (107.1, 25.52, -4.412e-08), (107.1, 25.53, -9.21e-08), (107.1, 25.54, -8.403e-08), (107.1, 25.55, -9.848e-08), (107.1, 25.55, -8.269e-08), (107.1, 25.57, -9.193e-08), (107.1, 25.56, -5.527e-08), (107.1, 25.59, -9.786e-08), (107.1, 25.58, -7.311e-08), (107.2, 25.59, -8.472e-08), (107.2, 25.6, -5.28e-08), (107.0, 25.68, -4.994e-08), (106.9, 25.75, -7.491e-08), (107.0, 25.71, -9.988e-08), (107.2, 25.61, -9.306e-08), (106.9, 25.96, 0.0), (106.9, 26.04, 0.0), (106.9, 26.12, -2.497e-08), (107.0, 26.18, -7.491e-08), (107.0, 26.24, -7.491e-08), (107.0, 26.03, -9.988e-08), (107.0, 26.12, -9.988e-08), (107.2, 26.11, -9.988e-08), (106.9, 26.33, -2.497e-08), (106.9, 26.45, 0.0), (106.9, 26.54, -2.497e-08), (107.0, 26.37, -9.988e-08), (107.0, 26.55, -9.988e-08), (107.2, 26.57, -9.988e-08), (107.0, 27.2, -7.491e-08), (107.1, 27.04, -8.74e-08), (107.2, 27.33, -9.988e-08), (107.2, 27.07, -9.364e-08), (107.0, 27.26, -4.994e-08), (107.0, 27.3, -4.994e-08), (107.0, 27.34, -4.994e-08), (107.0, 27.38, -4.994e-08), (106.9, 27.45, -2.497e-08), (107.0, 27.55, -9.364e-08), (107.0, 27.46, -9.988e-08), (107.0, 27.6, -4.994e-08), (106.9, 27.86, -8.74e-08), (107.0, 27.9, -9.988e-08), (107.3, 27.71, -9.988e-08), (107.2, 28.08, -9.988e-08), (106.9, 27.92, 0.0), (106.9, 28.01, 0.0), (106.9, 28.12, 0.0), (107.0, 27.92, -9.988e-08), (107.0, 28.06, -9.988e-08), (107.3, 28.49, -9.988e-08), (106.9, 28.63, -9.926e-08), (106.9, 28.65, -9.894e-08), (106.9, 28.79, -8.94e-08), (106.9, 28.8, -6.508e-08), (106.9, 28.81, -9.879e-08), (106.9, 28.82, -9.046e-08), (106.9, 28.81, -7.877e-08), (107.0, 28.83, -8.978e-08), (107.0, 28.84, -4.217e-08), (107.0, 28.85, -9.957e-08), (107.0, 28.85, -8.144e-08), (107.0, 28.86, -9.194e-08), (107.0, 28.87, -8.894e-08), (107.0, 28.87, -9.202e-08), (107.0, 28.87, -9.586e-08), (107.1, 28.87, -9.802e-08), (107.1, 28.88, -4.786e-08), (107.1, 28.88, -6.73e-08), (107.1, 28.88, -7.588e-08), (107.1, 28.88, -8.164e-08), (107.2, 28.85, -1.044e-07), (107.1, 28.88, -8.74e-08), (107.2, 28.89, -8.819e-08), (107.2, 28.83, -9.131e-08), (107.2, 28.87, -8.536e-08), (107.2, 28.88, -6.538e-08), (107.5, 25.28, -6.354e-08), (107.5, 25.25, -7.299e-08), (107.5, 25.27, -9.5e-08), (107.5, 25.22, -4.217e-08), (107.5, 25.23, -8.141e-08), (107.5, 25.25, -9.926e-08), (107.5, 25.2, -3.329e-08), (107.5, 25.2, -4.994e-08), (107.5, 25.2, -5.993e-08), (107.5, 25.2, -5.993e-08), (107.5, 25.2, -8.77e-08), (107.5, 25.21, -9.464e-08), (107.5, 25.22, -9.093e-08), (107.2, 25.59, -7.283e-08), (107.2, 25.56, -4.162e-08), (107.2, 25.57, -7.948e-08), (107.2, 25.59, -9.83e-08), (107.3, 25.54, -8.1e-08), (107.3, 25.55, -9.821e-08), (107.3, 25.51, -7.025e-08), (107.3, 25.53, -9.306e-08), (107.3, 25.49, -7.935e-08), (107.3, 25.51, -9.663e-08), (107.3, 25.46, -5.28e-08), (107.3, 25.47, -8.23e-08), (107.3, 25.43, -6.973e-08), (107.3, 25.45, -9.294e-08), (107.5, 25.68, -9.988e-08), (107.4, 25.4, -3.329e-08), (107.4, 25.41, -9.35e-08), (107.4, 25.43, -9.6e-08), (107.4, 25.38, -7.682e-08), (107.4, 25.39, -8.437e-08), (107.4, 25.35, -6.748e-08), (107.4, 25.37, -9.466e-08), (107.4, 25.33, -7.577e-08), (107.4, 25.35, -9.587e-08), (107.4, 25.3, -7.174e-08), (107.4, 25.31, -8.92e-08), (107.4, 25.33, -9.926e-08), (107.5, 25.29, -9.05e-08), (107.5, 25.33, -9.988e-08), (107.2, 25.61, -9.492e-08), (107.6, 26.51, -9.988e-08), (107.5, 26.91, -9.988e-08), (107.7, 27.98, -9.988e-08), (107.2, 28.81, -9.49e-08), (107.2, 28.78, -7.071e-08), (107.2, 28.79, -9.095e-08), (107.3, 28.77, -9.561e-08), (107.2, 28.77, -8.143e-08), (107.3, 28.78, -7.275e-08), (107.3, 28.79, -9.399e-08), (107.4, 28.85, -9.959e-08), (107.6, 28.86, -9.988e-08), (107.2, 28.85, -6.835e-08), (107.2, 28.81, -7.311e-08), (107.3, 28.8, -6.354e-08), (107.3, 28.81, -9.083e-08), (107.3, 28.82, -5.327e-08), (107.3, 28.83, -8.737e-08), (107.3, 28.84, -6.578e-08), (107.4, 28.85, -8.229e-08), (107.4, 28.87, -7.698e-08), (107.4, 29.01, -7.135e-08), (107.4, 29.03, -8.89e-08), (107.4, 29.05, -8.707e-08), (107.4, 29.07, -7.401e-08), (107.4, 29.08, -4.578e-08), (107.4, 28.87, -9.76e-08), (107.4, 28.88, -7.166e-08), (107.4, 28.99, -7.135e-08), (107.4, 29.01, -9.619e-08), (107.4, 29.09, -9.525e-08), (107.4, 29.11, -9.158e-08), (107.4, 28.89, -9.411e-08), (107.4, 28.9, -6.873e-08), (107.4, 28.98, -6.703e-08), (107.4, 28.99, -9.457e-08), (107.5, 29.07, -9.988e-08), (107.4, 28.91, -9.754e-08), (107.4, 28.92, -5.868e-08), (107.4, 28.96, -6.703e-08), (107.4, 28.97, -9.375e-08), (107.4, 28.92, -9.028e-08), (107.4, 28.93, -3.329e-08), (107.4, 28.94, -3.329e-08), (107.5, 28.94, -7.066e-08), (107.5, 28.94, -8.199e-08), (107.4, 28.93, -6.326e-08), (107.5, 28.95, -9.776e-08), (107.4, 29.13, -7.338e-08), (107.4, 29.15, -6.57e-08), (107.4, 29.19, -8.768e-08), (107.4, 29.2, -4.578e-08), (107.4, 29.17, -9.722e-08), (107.4, 29.19, -9.988e-08), (107.4, 29.2, -4.994e-08), (107.4, 29.19, -9.458e-08), (107.4, 29.2, -4.162e-08), (107.5, 29.19, -9.364e-08), (107.5, 29.19, -9.904e-08), (107.5, 29.19, -9.548e-08), (107.5, 29.19, -9.364e-08), (107.5, 25.21, -7.627e-08), (107.5, 25.23, -9.926e-08), (107.5, 25.23, -8.382e-08), (107.6, 25.24, -4.412e-08), (107.6, 25.25, -9.05e-08), (107.6, 25.27, -9.387e-08), (107.6, 25.26, -6.354e-08), (107.6, 25.28, -7.166e-08), (107.7, 25.26, -6.65e-08), (107.7, 25.27, -8.138e-08), (107.7, 25.24, -4.217e-08), (107.7, 25.25, -8.5e-08), (107.7, 25.22, -5.28e-08), (107.7, 25.23, -8.318e-08), (107.8, 25.2, -8.035e-08), (107.8, 25.21, -9.185e-08), (107.8, 25.18, -8.966e-08), (107.8, 25.19, -9.399e-08), (107.8, 25.15, -7.037e-08), (107.8, 25.17, -9.149e-08), (107.8, 25.13, -7.469e-08), (107.8, 25.15, -9.76e-08), (107.8, 25.12, -5.577e-08), (107.8, 25.13, -9.926e-08), (107.9, 25.25, -9.988e-08), (107.6, 25.29, -9.76e-08), (107.6, 25.29, -7.991e-08), (107.6, 25.31, -8.743e-08), (107.7, 25.29, -7.829e-08), (107.7, 25.31, -9.964e-08), (107.7, 25.29, -9.926e-08), (107.9, 25.45, -9.988e-08), (108.2, 25.85, -9.988e-08), (107.9, 26.22, -9.988e-08), (107.9, 26.94, -9.988e-08), (107.6, 27.4, -9.988e-08), (107.8, 28.45, -9.988e-08), (107.7, 28.91, -9.988e-08), (107.8, 29.05, -9.921e-08), (107.8, 29.11, -9.873e-08), (107.8, 28.99, -9.862e-08), (107.8, 29.09, -8.694e-08), (107.8, 29.01, -9.255e-08), (107.8, 29.05, -7.802e-08), (107.8, 29.07, -8.894e-08), (107.8, 29.11, -5.845e-08), (107.8, 29.03, -8.152e-08), (107.5, 29.19, -9.482e-08), (107.6, 29.19, -9.878e-08), (107.6, 29.19, -9.416e-08), (107.6, 29.19, -9.401e-08), (107.8, 29.17, -9.896e-08), (107.6, 29.19, -8.997e-08), (107.6, 29.19, -8.99e-08), (107.7, 29.19, -9.294e-08), (107.7, 29.19, -9.191e-08), (107.7, 29.18, -8.74e-08), (107.7, 29.18, -8.74e-08), (107.8, 29.18, -8.74e-08), (107.8, 29.18, -7.612e-08), (107.8, 29.13, -8.872e-08), (107.8, 29.15, -7.955e-08), (107.8, 29.16, -5.375e-08), (107.8, 25.12, -3.329e-08), (107.8, 25.13, -9.777e-08), (107.9, 25.13, -8.668e-08), (107.9, 25.14, -8.157e-08), (107.9, 25.14, -6.144e-08), (107.9, 25.15, -9.848e-08), (107.9, 25.15, -9.104e-08), (107.9, 25.15, -8.768e-08), (108.0, 25.16, -7.937e-08), (108.0, 25.16, -7.224e-08), (108.0, 25.17, -9.77e-08), (108.0, 25.17, -9.073e-08), (108.0, 25.17, -8.674e-08), (108.0, 25.18, -8.125e-08), (108.1, 25.18, -4.606e-08), (108.1, 25.19, -9.816e-08), (108.1, 25.19, -9.222e-08), (108.1, 25.19, -8.564e-08), (108.1, 25.22, -9.988e-08), (108.1, 25.2, -7.29e-08), (108.1, 25.23, -8.919e-08), (108.1, 25.25, -9.274e-08), (108.1, 25.2, -4.162e-08), (108.1, 25.21, -7.915e-08), (108.1, 25.27, -9.111e-08), (108.1, 25.56, -9.988e-08), (108.1, 25.29, -9.253e-08), (108.1, 25.31, -9.848e-08), (108.2, 25.33, -8.009e-08), (108.2, 25.39, -9.332e-08), (108.2, 25.43, -9.908e-08), (108.1, 27.43, -9.988e-08), (108.1, 26.98, -9.988e-08), (108.3, 27.77, -9.988e-08), (108.2, 28.25, -9.988e-08), (108.1, 28.93, -9.988e-08), (107.9, 28.97, -9.644e-08), (107.8, 28.97, -8.86e-08), (107.8, 28.99, -6.084e-08), (107.9, 28.97, -9.785e-08), (107.9, 28.98, -5.845e-08), (107.9, 28.98, -8.025e-08), (107.9, 28.99, -8.942e-08), (108.0, 28.99, -9.525e-08), (108.0, 29.0, -4.528e-08), (108.0, 29.0, -7.937e-08), (108.0, 29.01, -8.694e-08), (108.0, 29.01, -9.43e-08), (108.0, 29.02, -4.439e-08), (108.1, 29.03, -9.897e-08), (108.0, 29.02, -7.142e-08), (108.1, 29.03, -8.738e-08), (108.1, 29.04, -3.329e-08), (108.1, 29.04, -6.784e-08), (108.1, 29.05, -8.407e-08), (108.1, 29.05, -9.073e-08), (108.1, 29.05, -9.317e-08), (108.2, 29.06, -5.993e-08), (108.2, 25.31, -4.703e-08), (108.2, 25.35, -8.359e-08), (108.2, 25.37, -8.756e-08), (108.2, 25.41, -9.104e-08), (108.2, 25.44, -4.606e-08), (108.2, 25.45, -9.339e-08), (108.2, 25.45, -8.25e-08), (108.2, 25.46, -5.375e-08), (108.2, 25.47, -9.597e-08), (108.2, 25.47, -8.424e-08), (108.3, 25.48, -6.409e-08), (108.3, 25.49, -9.681e-08), (108.3, 25.49, -8.694e-08), (108.3, 25.51, -9.736e-08), (108.3, 25.5, -6.638e-08), (108.3, 25.51, -8.545e-08), (108.3, 25.52, -7.058e-08), (108.3, 25.53, -9.926e-08), (108.4, 25.53, -8.934e-08), (108.4, 25.54, -7.551e-08), (108.4, 25.53, -9.465e-08), (108.4, 25.51, -6.973e-08), (108.4, 25.49, -7.491e-08), (108.4, 25.51, -9.694e-08), (108.5, 25.46, -3.329e-08), (108.5, 25.47, -7.894e-08), (108.5, 25.49, -9.05e-08), (108.5, 25.44, -4.412e-08), (108.5, 25.45, -9.599e-08), (108.5, 26.12, -9.988e-08), (108.3, 26.58, -9.988e-08), (108.7, 26.91, -9.988e-08), (108.2, 27.04, -7.491e-08), (108.4, 27.01, -9.988e-08), (108.7, 27.21, -9.988e-08), (108.5, 27.05, -9.364e-08), (108.5, 28.24, -9.988e-08), (108.6, 28.47, -9.937e-08), (108.5, 28.59, -9.988e-08), (108.3, 28.77, -9.988e-08), (108.3, 28.68, -9.642e-08), (108.3, 28.59, -9.988e-08), (108.3, 28.7, -8.761e-08), (108.3, 28.79, -9.9e-08), (108.3, 28.68, -7.14e-08), (108.3, 28.7, -4.162e-08), (108.3, 28.68, -7.491e-08), (108.3, 28.71, -7.581e-08), (108.3, 28.73, -8.971e-08), (108.3, 28.77, -9.126e-08), (108.3, 28.68, -5.842e-08), (108.3, 28.75, -7.142e-08), (108.4, 28.67, -9.766e-08), (108.3, 28.67, -9.692e-08), (108.3, 28.68, -4.661e-08), (108.3, 28.79, -6.638e-08), (108.4, 28.67, -9.463e-08), (108.4, 28.67, -9.338e-08), (108.4, 28.67, -8.928e-08), (108.4, 28.67, -8.756e-08), (108.5, 28.66, -8.517e-08), (108.2, 29.06, -8.334e-08), (108.2, 29.07, -8.894e-08), (108.2, 29.07, -9.751e-08), (108.2, 29.08, -5.375e-08), (108.2, 29.07, -9.988e-08), (108.2, 29.08, -8.089e-08), (108.3, 29.06, -8.693e-08), (108.3, 29.09, -8.777e-08), (108.3, 29.07, -9.597e-08), (108.3, 29.09, -7.94e-08), (108.3, 29.02, -8.652e-08), (108.3, 29.03, -9.419e-08), (108.3, 29.05, -8.49e-08), (108.3, 28.99, -8.847e-08), (108.3, 29.01, -8.25e-08), (108.4, 28.87, -9.703e-08), (108.3, 28.93, -8.605e-08), (108.3, 28.95, -9.419e-08), (108.3, 28.97, -8.25e-08), (108.3, 28.98, -5.438e-08), (108.3, 28.81, -8.751e-08), (108.3, 28.83, -9.681e-08), (108.4, 28.85, -8.762e-08), (108.3, 28.91, -9.317e-08), (108.3, 28.94, -5.438e-08), (108.4, 28.83, -6.409e-08), (108.4, 28.89, -8.032e-08), (108.4, 28.9, -4.412e-08), (108.5, 25.42, -6.126e-08), (108.5, 25.43, -8.889e-08), (108.5, 25.39, -6.796e-08), (108.5, 25.41, -9.306e-08), (108.5, 25.37, -7.491e-08), (108.5, 25.39, -9.267e-08), (108.6, 25.42, -9.988e-08), (108.5, 25.6, -9.988e-08), (108.6, 25.34, -3.329e-08), (108.6, 25.35, -7.935e-08), (108.6, 25.37, -9.76e-08), (108.6, 25.32, -4.217e-08), (108.6, 25.33, -8.403e-08), (108.6, 25.35, -1.067e-07), (108.6, 25.32, -6.564e-08), (108.6, 25.33, -8.777e-08), (108.6, 25.35, -6.084e-08), (108.6, 25.37, -8.45e-08), (108.6, 25.39, -9.328e-08), (108.6, 25.43, -9.416e-08), (108.6, 25.4, -4.439e-08), (108.6, 25.41, -7.67e-08), (108.6, 25.45, -9.926e-08), (108.6, 25.45, -6.541e-08), (108.6, 25.47, -8.694e-08), (108.6, 25.49, -9.597e-08), (108.7, 25.5, -5.375e-08), (108.7, 25.51, -8.147e-08), (108.7, 25.53, -9.208e-08), (108.7, 25.57, -9.133e-08), (108.7, 25.54, -8.696e-08), (108.7, 25.55, -7.513e-08), (108.7, 25.59, -9.848e-08), (108.7, 25.59, -6.3e-08), (108.7, 25.63, -9.977e-08), (108.8, 25.83, -9.988e-08), (108.7, 25.61, -8.565e-08), (108.7, 25.63, -9.835e-08), (108.8, 25.62, -4.528e-08), (108.8, 25.63, -9.495e-08), (108.8, 25.62, -8.503e-08), (108.8, 25.61, -8.723e-08), (108.7, 26.35, -9.988e-08), (109.0, 26.72, -9.988e-08), (108.8, 27.07, -9.894e-08), (108.8, 27.09, -9.926e-08), (108.8, 27.83, -9.988e-08), (108.9, 27.35, -9.988e-08), (108.7, 28.2, -9.988e-08), (108.6, 28.49, -9.778e-08), (108.6, 28.43, -8.965e-08), (108.6, 28.45, -8.401e-08), (108.6, 28.35, -9.848e-08), (108.6, 28.37, -9.241e-08), (108.6, 28.39, -9.094e-08), (108.6, 28.41, -8.738e-08), (108.6, 28.47, -5.261e-08), (108.6, 28.32, -8.126e-08), (108.6, 28.32, -7.272e-08), (108.6, 28.32, -3.329e-08), (108.6, 28.32, -3.329e-08), (108.6, 28.33, -7.741e-08), (108.6, 28.33, -7.491e-08), (108.6, 28.32, -8.761e-08), (108.6, 28.33, -4.217e-08), (108.6, 28.35, -4.703e-08), (108.6, 28.33, -9.4e-08), (108.6, 28.34, -5.28e-08), (108.7, 28.35, -8.401e-08), (108.7, 28.35, -9.848e-08), (108.7, 28.36, -6.869e-08), (108.7, 28.37, -9.015e-08), (108.7, 28.38, -4.217e-08), (108.7, 28.25, -9.851e-08), (108.7, 28.31, -9.847e-08), (108.7, 28.39, -9.846e-08), (108.7, 28.39, -8.038e-08), (108.7, 28.21, -9.373e-08), (108.7, 28.23, -9.104e-08), (108.7, 28.27, -8.511e-08), (108.7, 28.4, -6.354e-08), (108.7, 28.21, -9.049e-08), (108.7, 28.25, -6.144e-08), (108.7, 28.29, -8.897e-08), (108.8, 28.33, -7.767e-08), (108.8, 28.35, -8.997e-08), (108.8, 28.41, -9.012e-08), (108.8, 28.42, -3.329e-08), (108.8, 28.2, -8.696e-08), (108.8, 28.32, -4.162e-08), (108.8, 28.37, -8.914e-08), (108.8, 28.39, -1.06e-07), (108.8, 28.42, -7.46e-08), (108.8, 28.2, -8.772e-08), (108.8, 28.2, -7.588e-08), (108.8, 28.4, -5.375e-08), (108.8, 28.41, -7.852e-08), (108.8, 28.44, -8.072e-08), (108.8, 28.44, -4.994e-08), (108.8, 28.44, -4.994e-08), (108.8, 28.43, -4.772e-08), (108.8, 28.43, -9.427e-08), (108.8, 28.43, -7.38e-08), (108.8, 28.43, -4.439e-08), (108.8, 28.44, -3.329e-08), (108.5, 28.66, -8.65e-08), (108.5, 28.66, -7.877e-08), (108.5, 28.66, -6.98e-08), (108.5, 28.65, -9.692e-08), (108.5, 28.66, -4.661e-08), (108.6, 28.51, -9.111e-08), (108.6, 28.53, -9.039e-08), (108.6, 28.55, -9.398e-08), (108.6, 28.65, -9.508e-08), (108.6, 28.55, -7.058e-08), (108.6, 28.57, -8.785e-08), (108.6, 28.59, -9.926e-08), (108.6, 28.63, -9.824e-08), (108.6, 28.65, -9.275e-08), (108.6, 28.59, -7.058e-08), (108.6, 28.61, -8.785e-08), (108.6, 28.65, -9.058e-08), (108.6, 28.63, -7.058e-08), (108.6, 28.65, -7.845e-08), (108.8, 25.6, -4.439e-08), (108.8, 25.6, -7.513e-08), (108.9, 25.59, -9.094e-08), (108.9, 25.58, -4.162e-08), (108.9, 25.59, -9.339e-08), (108.9, 25.58, -7.142e-08), (108.9, 25.57, -9.096e-08), (108.9, 25.56, -3.329e-08), (108.9, 25.57, -9.041e-08), (109.0, 25.56, -6.972e-08), (109.0, 25.55, -8.962e-08), (109.0, 25.54, -3.329e-08), (109.0, 25.55, -9.136e-08), (109.0, 25.54, -6.784e-08), (109.0, 25.53, -9.23e-08), (109.0, 25.57, -9.262e-08), (109.0, 25.53, -7.425e-08), (109.1, 25.53, -8.957e-08), (109.1, 25.53, -8.279e-08), (109.0, 25.55, -9.215e-08), (109.0, 25.59, -8.721e-08), (109.1, 25.53, -4.578e-08), (108.8, 25.61, -9.585e-08), (108.9, 25.62, -9.988e-08), (109.0, 25.75, -9.774e-08), (109.0, 25.63, -9.219e-08), (109.0, 25.65, -9.467e-08), (109.0, 25.73, -9.007e-08), (109.0, 25.77, -9.241e-08), (109.0, 25.79, -9.001e-08), (109.0, 25.61, -8.483e-08), (109.0, 25.67, -9.144e-08), (109.0, 25.69, -8.928e-08), (109.0, 25.71, -8.334e-08), (109.0, 25.75, -5.29e-08), (109.0, 25.8, -9.944e-08), (109.0, 25.64, -4.162e-08), (109.1, 25.79, -9.271e-08), (109.1, 25.78, -6.961e-08), (109.1, 25.79, -9.43e-08), (109.3, 25.87, -9.988e-08), (109.1, 25.78, -7.14e-08), (109.1, 25.77, -8.48e-08), (109.1, 26.07, -9.988e-08), (109.1, 26.44, -9.988e-08), (108.8, 27.05, -9.677e-08), (108.8, 27.06, -6.748e-08), (108.8, 27.09, -7.469e-08), (108.8, 27.11, -9.76e-08), (108.8, 27.04, -3.64e-08), (108.8, 27.05, -7.679e-08), (108.8, 27.11, -7.468e-08), (108.8, 27.13, -9.677e-08), (108.8, 27.03, -8.616e-08), (108.8, 27.14, -7.135e-08), (108.8, 27.15, -9.587e-08), (108.9, 27.01, -9.306e-08), (108.9, 27.02, -5.28e-08), (108.9, 27.15, -7.132e-08), (108.9, 27.17, -9.299e-08), (109.0, 26.94, -9.988e-08), (108.9, 26.99, -9.848e-08), (108.9, 27.0, -7.025e-08), (108.9, 27.18, -6.703e-08), (108.9, 27.19, -8.713e-08), (108.9, 26.99, -9.926e-08), (108.9, 27.0, -6.207e-08), (108.9, 27.2, -6.023e-08), (108.9, 27.0, -8.334e-08), (109.0, 27.01, -8.92e-08), (109.0, 27.01, -9.439e-08), (109.0, 27.02, -4.439e-08), (109.0, 27.02, -7.29e-08), (109.0, 27.03, -8.45e-08), (109.0, 27.03, -9.039e-08), (109.1, 27.03, -9.77e-08), (109.1, 27.04, -5.327e-08), (109.1, 27.04, -7.937e-08), (109.1, 27.05, -8.768e-08), (109.1, 27.05, -9.917e-08), (109.1, 27.05, -9.134e-08), (109.1, 27.52, -9.988e-08), (108.9, 27.21, -9.185e-08), (108.9, 27.22, -6.126e-08), (108.9, 27.23, -9.067e-08), (108.9, 27.24, -5.327e-08), (108.9, 27.25, -8.928e-08), (109.0, 27.26, -7.234e-08), (109.0, 27.27, -8.718e-08), (109.0, 27.35, -1.01e-07), (109.0, 27.28, -4.217e-08), (109.0, 27.29, -7.363e-08), (109.0, 27.3, -3.329e-08), (109.0, 27.31, -8.161e-08), (109.0, 27.32, -3.329e-08), (109.0, 27.33, -7.948e-08), (109.0, 27.35, -7.732e-08), (109.0, 27.37, -9.926e-08), (109.1, 27.39, -9.621e-08), (109.1, 27.37, -7.382e-08), (109.1, 27.39, -7.584e-08), (109.1, 27.41, -9.587e-08), (109.1, 27.41, -8.032e-08), (109.2, 27.44, -9.465e-08), (109.2, 27.83, -9.988e-08), (108.9, 28.18, -9.634e-08), (109.0, 28.17, -9.883e-08), (109.2, 28.11, -9.988e-08), (109.0, 28.17, -9.532e-08), (109.1, 28.17, -9.96e-08), (108.8, 28.2, -6.547e-08), (108.8, 28.19, -9.458e-08), (108.8, 28.19, -9.188e-08), (108.9, 28.19, -8.942e-08), (108.9, 28.19, -8.848e-08), (108.9, 28.18, -8.365e-08), (108.9, 28.18, -6.73e-08), (109.0, 28.18, -4.717e-08), (109.0, 28.17, -9.253e-08), (109.0, 28.17, -9.128e-08), (109.0, 28.17, -8.975e-08), (109.1, 28.17, -7.918e-08), (109.1, 28.19, -9.119e-08), (109.1, 28.21, -9.083e-08), (109.1, 28.23, -9.531e-08), (109.1, 28.25, -4.754e-08), (109.1, 28.27, -9.418e-08), (109.1, 28.29, -8.92e-08), (109.1, 28.31, -8.435e-08), (109.1, 28.34, -4.578e-08), (109.1, 25.77, -9.3e-08), (109.2, 25.76, -4.439e-08), (109.2, 25.77, -9.483e-08), (109.2, 25.76, -7.14e-08), (109.2, 25.75, -9.134e-08), (109.2, 25.75, -9.427e-08), (109.2, 25.74, -7.085e-08), (109.2, 25.75, -9.851e-08), (109.3, 25.74, -7.425e-08), (109.3, 25.73, -9.006e-08), (109.3, 25.73, -9.002e-08), (109.3, 25.72, -4.578e-08), (109.3, 25.73, -9.525e-08), (109.3, 25.72, -7.009e-08), (109.3, 25.75, -9.125e-08), (109.3, 25.77, -9.481e-08), (109.3, 25.72, -3.329e-08), (109.3, 25.73, -6.825e-08), (109.4, 25.83, -9.761e-08), (109.4, 25.78, -8.848e-08), (109.4, 25.79, -7.955e-08), (109.4, 25.81, -8.914e-08), (109.4, 25.83, -6.3e-08), (109.4, 25.85, -8.49e-08), (109.4, 25.87, -9.234e-08), (109.4, 25.91, -9.301e-08), (109.4, 25.88, -6.446e-08), (109.4, 25.89, -7.401e-08), (109.4, 25.93, -9.943e-08), (109.4, 26.15, -9.939e-08), (109.3, 26.24, -3.634e-08), (109.4, 26.17, -9.003e-08), (109.3, 26.19, -8.88e-08), (109.3, 26.21, -9.508e-08), (109.3, 26.23, -7.787e-08), (109.3, 26.2, -6.354e-08), (109.4, 26.13, -8.88e-08), (109.4, 26.18, -3.329e-08), (109.4, 25.97, -9.694e-08), (109.4, 26.03, -9.988e-08), (109.4, 26.09, -9.685e-08), (109.4, 26.14, -6.354e-08), (109.4, 26.11, -7.855e-08), (109.4, 26.12, -3.329e-08), (109.4, 25.94, -5.951e-08), (109.4, 25.95, -8.209e-08), (109.4, 25.99, -9.926e-08), (109.4, 26.01, -8.806e-08), (109.4, 26.07, -8.804e-08), (109.4, 26.08, -6.354e-08), (109.3, 26.5, -9.988e-08), (109.3, 26.27, -9.471e-08), (109.3, 26.29, -8.499e-08), (109.3, 26.31, -8.353e-08), (109.3, 26.33, -9.5e-08), (109.3, 26.25, -8.643e-08), (109.3, 26.26, -6.193e-08), (109.3, 26.34, -6.354e-08), (109.3, 26.35, -9.067e-08), (109.3, 26.39, -9.612e-08), (109.3, 26.36, -6.726e-08), (109.3, 26.37, -8.309e-08), (109.3, 26.39, -7.577e-08), (109.3, 26.41, -9.587e-08), (109.4, 26.41, -6.748e-08), (109.4, 26.43, -9.083e-08), (109.4, 26.44, -5.527e-08), (109.4, 26.45, -8.437e-08), (109.4, 26.57, -7.17e-08), (109.4, 26.46, -7.351e-08), (109.4, 26.47, -7.679e-08), (109.4, 26.49, -9.677e-08), (109.4, 26.53, -9.677e-08), (109.4, 26.55, -7.749e-08), (109.4, 26.49, -6.973e-08), (109.4, 26.51, -8.65e-08), (109.4, 26.53, -6.95e-08), (109.4, 27.03, -9.988e-08), (109.3, 26.67, -9.478e-08), (109.3, 26.77, -9.988e-08), (109.3, 26.65, -9.01e-08), (109.3, 26.69, -7.561e-08), (109.3, 26.64, -7.036e-08), (109.3, 26.66, -6.354e-08), (109.3, 26.71, -9.269e-08), (109.3, 26.61, -9.76e-08), (109.3, 26.63, -8.238e-08), (109.3, 26.71, -8.963e-08), (109.4, 26.59, -9.306e-08), (109.4, 26.61, -7.295e-08), (109.4, 26.71, -8.721e-08), (109.4, 26.58, -5.868e-08), (109.4, 26.72, -7.759e-08), (109.4, 26.72, -5.29e-08), (109.4, 26.73, -9.848e-08), (109.4, 26.73, -9.228e-08), (109.5, 26.76, -9.988e-08), (109.5, 26.83, -9.862e-08), (109.1, 27.06, -6.207e-08), (109.2, 27.06, -8.334e-08), (109.2, 27.07, -8.92e-08), (109.2, 27.07, -9.439e-08), (109.2, 27.08, -4.439e-08), (109.3, 27.09, -9.869e-08), (109.2, 27.08, -7.29e-08), (109.2, 27.09, -8.49e-08), (109.3, 27.09, -9.073e-08), (109.3, 27.1, -5.327e-08), (109.3, 27.1, -8.016e-08), (109.3, 27.11, -8.796e-08), (109.3, 27.11, -9.151e-08), (109.3, 27.12, -3.329e-08), (109.4, 27.12, -6.326e-08), (109.4, 27.12, -8.386e-08), (109.4, 27.13, -9.725e-08), (109.4, 27.13, -8.942e-08), (109.4, 27.14, -4.439e-08), (109.5, 26.95, -9.91e-08), (109.4, 27.13, -9.926e-08), (109.4, 27.14, -6.842e-08), (109.1, 27.42, -4.412e-08), (109.1, 27.43, -9.317e-08), (109.1, 27.43, -8.032e-08), (109.2, 27.45, -9.11e-08), (109.2, 27.46, -7.753e-08), (109.2, 27.47, -9.102e-08), (109.2, 27.46, -4.162e-08), (109.2, 27.48, -7.753e-08), (109.2, 27.49, -9.09e-08), (109.2, 27.48, -4.162e-08), (109.3, 27.5, -7.67e-08), (109.3, 27.51, -9.331e-08), (109.3, 27.52, -7.38e-08), (109.3, 27.52, -3.329e-08), (109.3, 27.58, -9.988e-08), (109.3, 27.7, -9.988e-08), (109.3, 27.53, -9.293e-08), (109.3, 27.85, -9.59e-08), (109.3, 27.81, -9.635e-08), (109.3, 27.54, -7.38e-08), (109.3, 27.83, -8.498e-08), (109.4, 27.55, -9.089e-08), (109.4, 27.78, -6.958e-08), (109.4, 27.79, -8.959e-08), (109.4, 27.81, -7.01e-08), (109.4, 27.56, -7.058e-08), (109.4, 27.57, -9.97e-08), (109.4, 27.71, -9.864e-08), (109.4, 27.75, -9.5e-08), (109.4, 27.77, -7.92e-08), (109.4, 27.57, -8.785e-08), (109.4, 27.69, -9.193e-08), (109.4, 27.73, -8.536e-08), (109.4, 27.74, -5.771e-08), (109.4, 27.58, -7.058e-08), (109.4, 27.59, -9.926e-08), (109.4, 27.61, -9.988e-08), (109.4, 27.67, -8.913e-08), (109.4, 27.71, -7.068e-08), (109.3, 27.91, -9.842e-08), (109.3, 27.97, -9.411e-08), (109.3, 27.93, -8.6e-08), (109.3, 27.95, -8.823e-08), (109.3, 27.99, -9.848e-08), (109.3, 27.89, -8.826e-08), (109.3, 27.91, -6.516e-08), (109.3, 27.99, -8.153e-08), (109.3, 28.01, -8.016e-08), (109.3, 28.03, -8.707e-08), (109.3, 28.05, -9.073e-08), (109.3, 28.07, -9.77e-08), (109.3, 28.09, -8.257e-08), (109.3, 28.15, -9.586e-08), (109.3, 27.87, -7.551e-08), (109.3, 27.88, -3.329e-08), (109.3, 28.07, -5.327e-08), (109.3, 28.11, -8.639e-08), (109.3, 28.13, -9.039e-08), (109.3, 27.84, -5.28e-08), (109.3, 28.16, -6.685e-08), (109.1, 28.33, -8.859e-08), (109.1, 28.35, -9.569e-08), (109.1, 28.37, -9.002e-08), (109.1, 28.39, -8.756e-08), (109.1, 28.41, -7.658e-08), (109.2, 28.35, -9.988e-08), (109.1, 28.43, -7.161e-08), (109.2, 28.43, -9.77e-08), (109.2, 28.45, -8.184e-08), (109.2, 28.45, -9.089e-08), (109.2, 28.45, -9.848e-08), (109.2, 28.46, -5.76e-08), (109.2, 28.45, -9.83e-08), (109.2, 28.46, -8.089e-08), (109.2, 28.47, -8.723e-08), (109.2, 28.47, -7.644e-08), (109.3, 28.41, -9.681e-08), (109.3, 28.43, -8.324e-08), (109.3, 28.44, -5.527e-08), (109.3, 28.23, -9.841e-08), (109.3, 28.31, -9.818e-08), (109.3, 28.35, -9.365e-08), (109.3, 28.38, -6.595e-08), (109.3, 28.39, -8.848e-08), (109.3, 28.41, -6.95e-08), (109.3, 28.37, -7.787e-08), (109.3, 28.33, -8.505e-08), (109.3, 28.34, -5.771e-08), (109.3, 28.17, -7.425e-08), (109.3, 28.19, -8.564e-08), (109.3, 28.21, -9.002e-08), (109.4, 28.27, -8.714e-08), (109.3, 28.29, -9.182e-08), (109.3, 28.31, -7.068e-08), (109.4, 28.24, -4.439e-08), (109.4, 28.25, -7.14e-08), (109.4, 28.28, -4.412e-08), (109.4, 25.99, -6.874e-08), (109.4, 26.03, -9.055e-08), (109.4, 26.05, -7.855e-08), (109.4, 26.73, -8.874e-08), (109.5, 26.74, -8.435e-08), (109.5, 26.74, -7.425e-08), (109.5, 26.85, -9.673e-08), (109.5, 26.74, -4.661e-08), (109.5, 26.75, -9.677e-08), (109.5, 26.75, -9.089e-08), (109.5, 26.77, -9.78e-08), (109.5, 26.87, -8.089e-08), (109.5, 26.75, -8.823e-08), (109.5, 26.79, -8.723e-08), (109.5, 26.81, -7.937e-08), (109.5, 26.82, -4.528e-08), (109.6, 26.76, -5.951e-08), (109.6, 26.76, -4.439e-08), (109.5, 27.03, -9.304e-08), (109.4, 27.09, -9.073e-08), (109.4, 27.11, -8.407e-08), (109.4, 27.13, -6.459e-08), (109.5, 26.99, -8.882e-08), (109.5, 27.01, -9.848e-08), (109.5, 27.05, -8.435e-08), (109.5, 27.07, -5.993e-08), (109.5, 26.91, -9.27e-08), (109.5, 26.93, -8.514e-08), (109.5, 26.97, -8.894e-08), (109.5, 27.01, -5.76e-08), (109.5, 26.89, -9.603e-08), (109.5, 26.95, -5.845e-08), (109.5, 26.88, -5.375e-08), (109.4, 27.59, -8.785e-08), (109.4, 27.65, -9.677e-08), (109.4, 27.68, -4.412e-08), (109.5, 27.6, -7.167e-08), (109.5, 27.61, -9.6e-08), (109.5, 27.61, -9.427e-08), (109.5, 27.63, -8.737e-08), (109.5, 27.65, -6.249e-08), (109.5, 27.61, -6.354e-08), (109.5, 27.61, -5.868e-08), (104.8, 25.23, 3.329e-08), (105.5, 24.88, 3.329e-08), (105.8, 28.6, 3.329e-08), (106.2, 28.1, 3.329e-08), (106.6, 26.56, 0.0), (106.7, 26.56, 0.0), (106.8, 26.56, 0.0), (106.8, 26.56, 0.0), (107.0, 25.32, 3.329e-08), (107.3, 25.48, -3.699e-08), (107.4, 28.93, 3.329e-08), (107.4, 29.16, 3.329e-08), (107.6, 25.3, -2.892e-08), (108.3, 28.74, 3.329e-08), (109.1, 25.53, 3.329e-08), (109.1, 28.26, 3.329e-08), (109.3, 26.7, 3.329e-08), (109.4, 26.56, 3.329e-08), (109.4, 27.07, -2.265e-08), (109.3, 27.5, 3.329e-08), (109.4, 27.54, 3.329e-08), (109.4, 26.06, 3.329e-08)], [], [(6, 0, 1), (2, 6, 1), (11, 3, 4), (11, 4, 5), (11, 5, 6), (16, 17, 15), (29, 30, 31), (40, 31, 25), (40, 25, 26), (40, 26, 27), (40, 33, 34), (40, 34, 35), (40, 35, 29), (40, 38, 39), (40, 39, 33), (45, 41, 42), (45, 42, 43), (46, 43, 44), (40, 37, 38), (46, 16, 45), (46, 19, 18), (46, 20, 19), (46, 22, 21), (46, 48, 47), (53, 46, 40), (53, 49, 46), (56, 8, 9), (40, 9, 10), (27, 23, 54), (27, 54, 55), (40, 55, 56), (59, 11, 12), (59, 12, 13), (57, 59, 13), (58, 59, 57), (61, 59, 60), (63, 64, 62), (65, 59, 64), (66, 64, 63), (65, 64, 67), (69, 59, 65), (70, 59, 69), (72, 59, 71), (74, 59, 73), (76, 59, 74), (78, 59, 77), (79, 80, 78), (82, 59, 80), (81, 82, 80), (83, 85, 82), (84, 85, 83), (88, 85, 86), (89, 86, 87), (94, 200, 93), (53, 98, 52), (53, 101, 99), (53, 102, 101), (53, 103, 102), (53, 104, 103), (105, 106, 104), (53, 107, 105), (53, 108, 107), (53, 109, 108), (53, 111, 110), (53, 112, 111), (53, 113, 112), (53, 115, 114), (53, 116, 115), (53, 117, 116), (118, 40, 59), (120, 59, 82), (120, 82, 90), (122, 59, 120), (124, 59, 122), (127, 59, 124), (128, 118, 59), (129, 59, 125), (132, 129, 130), (119, 118, 134), (137, 119, 136), (138, 119, 137), (140, 119, 139), (142, 119, 141), (144, 119, 143), (145, 146, 144), (152, 148, 149), (150, 152, 149), (156, 151, 152), (153, 156, 152), (154, 164, 153), (164, 160, 156), (162, 165, 161), (169, 163, 164), (164, 158, 165), (167, 326, 166), (178, 176, 177), (397, 177, 174), (397, 179, 180), (184, 181, 182), (185, 183, 184), (189, 186, 187), (397, 187, 184), (397, 191, 189), (397, 192, 191), (196, 193, 194), (199, 196, 397), (199, 197, 196), (200, 95, 92), (175, 173, 200), (203, 205, 202), (204, 205, 203), (209, 205, 206), (208, 205, 207), (397, 174, 175), (397, 175, 200), (397, 200, 201), (211, 205, 210), (212, 205, 211), (213, 205, 212), (217, 205, 214), (217, 214, 216), (217, 219, 220), (222, 217, 220), (223, 218, 222), (224, 218, 223), (226, 218, 225), (227, 218, 226), (228, 229, 227), (230, 218, 229), (231, 218, 230), (205, 217, 218), (235, 218, 233), (234, 236, 235), (238, 236, 237), (218, 235, 236), (239, 218, 236), (240, 218, 239), (242, 243, 241), (244, 218, 243), (253, 248, 249), (254, 249, 246), (259, 252, 253), (244, 243, 250), (255, 244, 250), (256, 244, 255), (254, 257, 258), (254, 258, 259), (53, 264, 117), (265, 266, 264), (265, 268, 267), (269, 270, 268), (275, 270, 269), (288, 269, 53), (278, 274, 272), (283, 279, 280), (254, 280, 281), (254, 281, 278), (288, 276, 269), (285, 282, 283), (288, 254, 276), (254, 286, 287), (254, 247, 245), (288, 53, 40), (291, 119, 146), (289, 291, 146), (290, 291, 289), (296, 291, 293), (294, 296, 293), (298, 294, 295), (299, 296, 297), (302, 291, 300), (303, 291, 302), (307, 291, 303), (308, 291, 306), (309, 288, 305), (311, 288, 309), (312, 288, 311), (319, 321, 318), (329, 169, 164), (326, 164, 165), (171, 326, 170), (172, 326, 171), (329, 325, 168), (331, 326, 330), (333, 332, 329), (333, 329, 164), (333, 322, 317), (333, 324, 323), (333, 336, 335), (337, 339, 338), (337, 340, 339), (337, 343, 342), (347, 337, 326), (337, 344, 343), (337, 345, 344), (347, 349, 346), (347, 350, 349), (347, 352, 351), (354, 326, 331), (355, 326, 354), (357, 326, 356), (364, 367, 363), (365, 367, 364), (367, 360, 361), (369, 367, 368), (370, 367, 369), (373, 376, 372), (397, 374, 375), (377, 380, 376), (367, 326, 360), (387, 367, 380), (381, 387, 380), (384, 387, 381), (397, 386, 378), (449, 367, 387), (392, 390, 391), (397, 392, 391), (397, 391, 199), (397, 393, 394), (397, 395, 396), (397, 371, 398), (399, 397, 205), (399, 205, 218), (400, 218, 244), (261, 244, 260), (254, 262, 263), (402, 405, 401), (408, 403, 404), (400, 244, 405), (406, 400, 405), (400, 410, 408), (411, 400, 254), (412, 254, 288), (411, 254, 412), (315, 413, 288), (412, 288, 413), (414, 415, 412), (416, 412, 415), (417, 419, 412), (420, 419, 417), (422, 423, 412), (425, 426, 412), (427, 412, 426), (347, 431, 353), (437, 347, 367), (432, 433, 431), (347, 435, 432), (449, 437, 367), (449, 441, 439), (449, 442, 441), (449, 443, 442), (449, 446, 444), (449, 450, 447), (449, 452, 451), (449, 453, 452), (456, 454, 455), (460, 387, 397), (461, 399, 400), (461, 400, 411), (462, 411, 412), (463, 412, 428), (430, 463, 428), (464, 412, 463), (466, 467, 412), (468, 412, 467), (470, 412, 468), (469, 470, 468), (473, 462, 470), (475, 476, 462), (478, 513, 477), (479, 513, 478), (513, 462, 476), (481, 513, 480), (484, 513, 481), (493, 490, 491), (460, 494, 495), (460, 495, 493), (498, 496, 460), (500, 499, 498), (501, 1860, 500), (504, 502, 501), (505, 503, 504), (508, 507, 460), (489, 448, 458), (460, 457, 449), (460, 489, 458), (510, 461, 411), (512, 411, 462), (513, 484, 483), (486, 513, 483), (487, 513, 486), (488, 515, 487), (516, 513, 515), (517, 513, 516), (525, 520, 521), (525, 521, 522), (524, 513, 523), (526, 519, 520), (526, 520, 525), (526, 524, 519), (514, 513, 526), (529, 526, 527), (530, 527, 528), (531, 529, 530), (532, 514, 529), (535, 514, 534), (536, 514, 535), (537, 514, 536), (541, 514, 538), (543, 509, 508), (545, 542, 543), (544, 547, 545), (545, 543, 460), (544, 548, 546), (544, 550, 551), (555, 553, 554), (557, 558, 556), (561, 559, 557), (562, 557, 555), (562, 555, 544), (565, 563, 561), (562, 561, 557), (566, 564, 565), (567, 544, 460), (567, 460, 459), (568, 459, 461), (568, 461, 510), (570, 569, 511), (511, 512, 690), (571, 514, 539), (574, 514, 571), (576, 574, 575), (512, 514, 574), (580, 581, 574), (582, 574, 581), (586, 582, 583), (584, 586, 583), (586, 512, 582), (596, 592, 593), (599, 594, 595), (600, 595, 596), (602, 597, 598), (602, 598, 599), (603, 599, 600), (608, 604, 605), (608, 605, 602), (608, 602, 603), (610, 606, 607), (612, 609, 610), (616, 613, 614), (608, 614, 612), (608, 612, 610), (730, 620, 618), (730, 618, 608), (730, 622, 620), (730, 625, 626), (628, 600, 596), (630, 603, 600), (631, 608, 603), (635, 637, 634), (639, 637, 638), (1861, 637, 639), (642, 643, 641), (644, 637, 643), (562, 566, 565), (656, 650, 651), (656, 653, 654), (657, 658, 656), (660, 661, 659), (562, 664, 660), (665, 666, 664), (562, 669, 667), (562, 672, 670), (562, 673, 672), (562, 675, 674), (678, 679, 677), (678, 683, 680), (682, 562, 681), (682, 684, 683), (687, 568, 569), (688, 569, 570), (689, 569, 688), (689, 688, 511), (691, 690, 586), (693, 694, 692), (696, 697, 586), (698, 586, 697), (701, 586, 698), (702, 701, 698), (706, 586, 701), (703, 706, 701), (706, 691, 586), (708, 706, 707), (730, 608, 637), (627, 714, 713), (627, 715, 714), (730, 717, 716), (717, 719, 718), (804, 717, 730), (719, 721, 720), (804, 722, 721), (804, 723, 722), (804, 725, 724), (726, 725, 804), (731, 637, 647), (648, 731, 647), (733, 731, 732), (740, 734, 735), (739, 738, 737), (737, 741, 740), (743, 730, 731), (747, 730, 745), (750, 730, 747), (751, 748, 749), (753, 730, 748), (755, 730, 753), (756, 730, 755), (758, 730, 756), (761, 730, 758), (762, 730, 760), (682, 763, 685), (682, 764, 763), (765, 766, 764), (768, 765, 682), (768, 769, 767), (774, 682, 681), (682, 771, 770), (682, 772, 771), (774, 775, 773), (774, 776, 775), (774, 778, 776), (774, 779, 778), (786, 774, 681), (774, 780, 779), (774, 781, 780), (774, 783, 782), (774, 784, 783), (686, 568, 687), (789, 689, 691), (790, 691, 706), (711, 793, 706), (794, 792, 793), (795, 796, 792), (790, 792, 796), (800, 790, 799), (804, 1862, 727), (804, 727, 728), (804, 728, 729), (811, 805, 806), (819, 807, 808), (819, 808, 802), (819, 811, 807), (819, 814, 815), (819, 815, 810), (819, 810, 811), (820, 816, 817), (819, 817, 818), (819, 818, 812), (819, 812, 814), (821, 804, 730), (822, 804, 821), (823, 804, 822), (824, 804, 823), (828, 804, 824), (825, 828, 824), (821, 730, 762), (832, 821, 831), (834, 822, 833), (836, 828, 827), (843, 830, 842), (774, 844, 785), (845, 774, 786), (774, 846, 844), (774, 847, 846), (774, 849, 848), (851, 850, 849), (845, 853, 852), (854, 856, 855), (857, 858, 856), (857, 860, 859), (857, 861, 860), (862, 864, 863), (786, 865, 862), (786, 854, 845), (866, 787, 687), (1864, 788, 1863), (867, 687, 788), (868, 867, 1864), (869, 687, 868), (1866, 869, 1865), (870, 869, 1866), (871, 1864, 789), (1866, 1865, 871), (873, 791, 790), (877, 819, 875), (877, 875, 876), (878, 819, 877), (881, 819, 878), (883, 880, 881), (884, 880, 883), (887, 880, 886), (888, 830, 843), (891, 880, 885), (892, 886, 880), (893, 886, 892), (905, 898, 899), (906, 904, 905), (887, 886, 896), (900, 887, 896), (913, 902, 903), (908, 903, 907), (909, 887, 900), (919, 911, 912), (919, 913, 903), (914, 919, 903), (786, 922, 865), (786, 925, 924), (925, 927, 926), (928, 929, 927), (939, 786, 931), (933, 940, 932), (944, 786, 935), (945, 935, 936), (1867, 943, 944), (933, 948, 946), (933, 950, 949), (952, 933, 942), (952, 953, 951), (952, 954, 953), (952, 957, 956), (952, 958, 957), (959, 960, 958), (961, 962, 959), (965, 786, 787), (967, 965, 966), (967, 942, 965), (952, 967, 966), (952, 963, 961), (952, 964, 963), (970, 866, 687), (974, 969, 970), (975, 974, 971), (976, 975, 972), (976, 972, 973), (976, 866, 974), (979, 687, 870), (980, 977, 978), (981, 978, 979), (976, 973, 977), (982, 977, 980), (982, 980, 981), (981, 870, 871), (982, 981, 871), (985, 984, 872), (986, 872, 984), (983, 872, 791), (985, 987, 988), (985, 988, 989), (985, 989, 990), (985, 990, 991), (985, 872, 983), (985, 983, 987), (985, 993, 992), (992, 791, 873), (996, 790, 995), (985, 992, 994), (997, 873, 790), (997, 985, 873), (998, 997, 996), (1000, 790, 874), (1002, 995, 999), (1003, 999, 1000), (1003, 1000, 1001), (996, 1002, 1003), (1004, 874, 880), (1004, 880, 887), (915, 887, 909), (916, 887, 915), (919, 917, 918), (921, 919, 920), (1006, 887, 1005), (887, 1006, 919), (1009, 919, 1008), (887, 1009, 1010), (1011, 1009, 1008), (1012, 887, 1010), (1013, 1014, 1012), (1016, 887, 1014), (1019, 887, 1016), (1018, 1019, 1016), (1020, 887, 1019), (1023, 1025, 1020), (1025, 887, 1020), (1028, 887, 1025), (1030, 1025, 1027), (1072, 1032, 1033), (1038, 1040, 1037), (1041, 1038, 1039), (1043, 1034, 1035), (1043, 1035, 1036), (1049, 1045, 1046), (1053, 1050, 1051), (1058, 1051, 1048), (1058, 1052, 1053), (1058, 1055, 1868), (1061, 1056, 1057), (1058, 1057, 1055), (1065, 1063, 1060), (1072, 1066, 1067), (1072, 1067, 1065), (1058, 1065, 1060), (1072, 1031, 1071), (1072, 1071, 1068), (1072, 1068, 1069), (1058, 968, 952), (1047, 1044, 1073), (1058, 952, 976), (1074, 976, 982), (1075, 872, 986), (1075, 986, 985), (1170, 985, 997), (1076, 997, 998), (1079, 887, 1077), (1081, 887, 1078), (1004, 887, 1080), (1082, 1004, 1080), (1085, 1004, 1084), (1086, 1028, 1025), (1088, 1004, 1083), (1090, 1091, 1089), (1084, 1004, 1091), (1093, 1084, 1092), (1094, 1085, 1084), (1103, 1095, 1096), (1097, 1103, 1096), (1098, 1110, 1097), (1099, 1110, 1098), (1101, 1106, 1100), (1109, 1102, 1103), (1105, 1110, 1104), (1111, 1085, 1106), (1107, 1111, 1106), (1114, 1108, 1109), (1112, 1115, 1111), (1120, 1085, 1115), (1116, 1118, 1120), (1119, 1085, 1118), (1121, 1113, 1114), (1085, 1111, 1115), (1870, 1122, 1123), (1110, 1105, 1122), (1125, 1127, 1124), (1129, 1126, 1127), (1130, 1127, 1128), (1131, 1126, 1129), (1134, 1110, 1131), (1136, 1042, 1043), (1072, 1137, 1136), (1072, 1138, 1137), (1140, 1141, 1139), (1159, 1145, 1146), (1159, 1146, 1143), (1159, 1150, 1148), (1159, 1152, 1149), (1199, 1155, 1156), (1159, 1156, 1154), (1159, 1154, 1151), (1072, 1142, 1140), (1164, 1072, 1058), (1072, 1161, 1160), (1072, 1162, 1871), (1159, 1144, 1165), (1159, 1165, 1164), (1166, 1164, 1058), (1167, 1058, 1168), (1169, 1075, 1170), (1170, 1075, 985), (1076, 1170, 997), (1171, 1076, 1004), (1172, 1085, 1110), (1174, 1172, 1186), (1176, 1173, 1174), (1177, 1175, 1173), (1180, 1176, 1174), (1181, 1177, 1178), (1183, 1110, 1132), (1184, 1132, 1182), (1186, 1172, 1183), (1186, 1183, 1185), (1188, 1186, 1187), (1189, 1186, 1188), (1190, 1186, 1189), (1192, 1186, 1191), (1193, 1186, 1192), (1194, 1186, 1193), (1195, 1174, 1186), (1158, 1198, 1157), (1200, 1202, 1201), (1159, 1203, 1200), (1159, 1204, 1203), (1166, 1205, 1204), (1166, 1206, 1205), (1166, 1208, 1207), (1166, 1209, 1208), (1166, 1210, 1209), (1166, 1213, 1211), (1216, 1214, 1213), (1216, 1213, 1166), (1216, 1217, 1215), (1216, 1220, 1217), (1218, 1221, 1216), (1223, 1166, 1167), (1286, 1168, 1169), (1229, 1169, 1170), (1229, 1170, 1076), (1232, 1231, 1076), (1232, 1076, 1171), (1236, 1172, 1175), (1237, 1172, 1234), (1233, 1172, 1237), (1241, 1233, 1237), (1242, 1233, 1241), (1245, 1247, 1233), (1246, 1247, 1245), (1250, 1233, 1247), (1226, 1256, 1225), (1227, 1258, 1166), (1223, 1260, 1228), (1223, 1262, 1261), (1223, 1263, 1262), (1223, 1265, 1264), (1223, 1266, 1265), (1223, 1268, 1267), (1269, 1270, 1268), (1167, 1271, 1269), (1167, 1273, 1271), (1167, 1274, 1273), (1167, 1275, 1274), (1352, 1276, 1167), (1282, 1280, 1281), (1285, 1167, 1168), (1387, 1285, 1286), (1289, 1230, 1288), (1289, 1288, 1229), (1287, 1286, 1289), (1290, 1289, 1229), (1292, 1231, 1232), (1297, 1232, 1295), (1295, 1301, 1298), (1295, 1872, 1304), (1305, 1307, 1295), (1310, 1297, 1306), (1313, 1297, 1312), (1294, 1232, 1297), (1294, 1297, 1313), (1315, 1294, 1314), (1316, 1294, 1315), (1295, 1171, 1233), (1319, 1233, 1254), (1318, 1319, 1254), (1320, 1321, 1319), (1323, 1233, 1319), (1325, 1323, 1321), (1326, 1321, 1324), (1329, 1233, 1323), (1330, 1233, 1327), (1332, 1295, 1233), (1335, 1233, 1330), (1295, 1311, 1299), (1341, 1333, 1334), (1339, 1342, 1338), (1344, 1332, 1340), (1346, 1283, 1284), (1352, 1282, 1279), (1351, 1347, 1348), (1351, 1348, 1346), (1351, 1346, 1284), (1358, 1353, 1354), (1358, 1354, 1355), (1351, 1355, 1350), (1360, 1356, 1357), (1351, 1362, 1358), (1351, 1365, 1363), (1364, 1366, 1351), (1352, 1367, 1364), (1352, 1368, 1367), (1352, 1371, 1370), (1375, 1373, 1352), (1374, 1376, 1375), (1379, 1352, 1167), (1380, 1379, 1167), (1352, 1378, 1377), (1379, 1381, 1352), (1385, 1383, 1384), (1380, 1167, 1285), (1388, 1387, 1287), (1287, 1289, 1291), (1290, 1287, 1291), (1389, 1287, 1290), (1391, 1290, 1231), (1392, 1290, 1391), (1393, 1391, 1292), (1394, 1293, 1294), (1397, 1292, 1293), (1401, 1396, 1293), (1404, 1403, 1406), (1397, 1407, 1292), (1408, 1393, 1402), (1412, 1393, 1411), (1415, 1416, 1414), (1419, 1393, 1416), (1417, 1420, 1416), (1422, 1391, 1393), (1418, 1423, 1393), (1426, 1391, 1422), (1424, 1427, 1418), (1425, 1431, 1420), (1433, 1391, 1426), (1429, 1434, 1419), (1431, 1435, 1419), (1432, 1436, 1431), (1438, 1391, 1433), (1437, 1441, 1436), (1447, 1448, 1446), (1449, 1444, 1442), (1450, 1294, 1316), (1451, 1294, 1450), (1452, 1294, 1451), (1453, 1294, 1452), (1455, 1394, 1294), (1458, 1294, 1453), (1294, 1460, 1457), (1462, 1294, 1458), (1294, 1464, 1461), (1462, 1465, 1294), (1466, 1462, 1463), (1466, 1467, 1462), (1492, 1472, 1473), (1475, 1474, 1492), (1479, 1478, 1477), (1492, 1480, 1481), (1483, 1482, 1492), (1489, 1484, 1492), (1873, 1487, 1486), (1491, 1386, 1380), (1492, 1469, 1491), (1492, 1491, 1380), (1471, 1470, 1492), (1495, 1494, 1492), (1497, 1493, 1380), (1499, 1492, 1494), (1500, 1495, 1492), (1502, 1492, 1496), (1503, 1496, 1493), (1380, 1504, 1498), (1505, 1494, 1495), (1509, 1510, 1507), (1512, 1380, 1387), (1513, 1387, 1388), (1514, 1287, 1389), (1290, 1516, 1390), (1519, 1287, 1514), (1290, 1520, 1517), (1522, 1287, 1518), (1290, 1523, 1521), (1526, 1287, 1522), (1290, 1527, 1524), (1531, 1287, 1525), (1535, 1529, 1534), (1540, 1529, 1539), (1545, 1529, 1544), (1547, 1548, 1529), (1290, 1533, 1528), (1392, 1551, 1533), (1392, 1552, 1551), (1392, 1554, 1553), (1392, 1557, 1556), (1392, 1559, 1557), (1558, 1562, 1560), (1558, 1563, 1562), (1550, 1565, 1558), (1567, 1568, 1566), (1550, 1569, 1567), (1550, 1571, 1570), (1573, 1550, 1391), (1575, 1391, 1574), (1576, 1391, 1575), (1580, 1438, 1579), (1581, 1391, 1580), (1582, 1391, 1581), (1583, 1391, 1582), (1586, 1575, 1585), (1588, 1576, 1587), (1589, 1576, 1588), (1590, 1578, 1576), (1592, 1578, 1591), (1599, 1511, 1509), (1603, 1600, 1601), (1606, 1604, 1509), (1608, 1607, 1605), (1612, 1610, 1611), (1613, 1611, 1606), (1613, 1616, 1612), (1617, 1618, 1509), (1617, 1620, 1618), (1509, 1621, 1617), (1624, 1509, 1627), (1624, 1626, 1625), (1627, 1509, 1512), (1630, 1628, 1512), (1633, 1512, 1629), (1634, 1631, 1632), (1636, 1630, 1631), (1639, 1627, 1628), (1640, 1635, 1628), (1642, 1639, 1635), (1637, 1644, 1627), (1638, 1645, 1637), (1650, 1512, 1513), (1655, 1512, 1650), (1513, 1656, 1653), (1658, 1660, 1659), (1649, 1662, 1658), (1649, 1663, 1662), (1649, 1665, 1664), (1649, 1670, 1668), (1671, 1649, 1667), (1649, 1673, 1670), (1675, 1649, 1671), (1680, 1677, 1388), (1678, 1680, 1388), (1681, 1649, 1388), (1682, 1679, 1677), (1678, 1875, 1680), (1685, 1649, 1681), (1678, 1686, 1683), (1688, 1649, 1684), (1678, 1689, 1686), (1690, 1649, 1687), (1678, 1691, 1689), (1678, 1692, 1691), (1678, 1694, 1693), (1696, 1678, 1676), (1676, 1388, 1529), (1700, 1702, 1548), (1701, 1702, 1700), (1676, 1548, 1702), (1705, 1676, 1702), (1707, 1676, 1705), (1710, 1676, 1709), (1712, 1713, 1676), (1715, 1717, 1713), (1550, 1719, 1571), (1572, 1720, 1550), (1572, 1721, 1720), (1724, 1725, 1723), (1550, 1726, 1724), (1727, 1728, 1726), (1730, 1878, 1729), (1734, 1550, 1573), (1735, 1731, 1730), (1737, 1734, 1736), (1735, 1732, 1731), (1733, 1738, 1735), (1745, 1733, 1734), (1739, 1737, 1736), (1733, 1879, 1738), (1742, 1734, 1737), (1746, 1745, 1734), (1748, 1734, 1741), (1750, 1745, 1746), (1751, 1746, 1734), (1752, 1734, 1747), (1745, 1753, 1749), (1757, 1750, 1746), (1759, 1573, 1576), (1760, 1758, 1573), (1759, 1761, 1573), (1764, 1573, 1758), (1576, 1767, 1765), (1772, 1736, 1573), (1773, 1573, 1763), (1770, 1774, 1769), (1771, 1776, 1576), (1595, 1593, 1594), (1597, 1784, 1596), (1784, 1593, 1595), (1782, 1784, 1781), (1783, 1784, 1782), (1784, 1578, 1593), (1784, 1779, 1780), (1786, 1784, 1785), (1787, 1784, 1786), (1789, 1791, 1784), (1790, 1791, 1789), (1794, 1791, 1793), (1795, 1784, 1791), (1803, 1784, 1795), (1804, 1800, 1801), (1805, 1799, 1800), (1576, 1807, 1778), (1798, 1809, 1576), (1810, 1798, 1799), (1810, 1813, 1798), (1815, 1810, 1811), (1646, 1816, 1645), (1880, 1638, 1647), (1695, 1819, 1694), (1695, 1820, 1819), (1695, 1821, 1820), (1826, 1695, 1696), (1695, 1823, 1821), (1826, 1828, 1825), (1830, 1826, 1696), (1833, 1828, 1826), (1837, 1676, 1717), (1838, 1716, 1676), (1840, 1834, 1877), (1843, 1676, 1716), (1844, 1716, 1838), (1845, 1838, 1839), (1846, 1822, 1676), (1847, 1843, 1716), (1848, 1822, 1846), (1755, 1849, 1754), (1850, 1755, 1756), (1851, 1756, 1750), (1853, 1854, 1755), (1856, 1755, 1850), (1858, 1854, 1853), (276, 275, 269), (278, 273, 274), (278, 272, 276), (320, 319, 317), (322, 320, 317), (333, 323, 322), (386, 383, 1859), (384, 381, 382), (387, 384, 385), (387, 385, 386), (737, 740, 735), (741, 736, 740), (741, 737, 738), (742, 736, 741), (1042, 1041, 1039), (1120, 1115, 1869), (1121, 1119, 1117), (1135, 1041, 1042), (1295, 1298, 1296), (1302, 1297, 1300), (1406, 1403, 1292), (1407, 1406, 1292), (1408, 1402, 1405), (1411, 1408, 1409), (1447, 1446, 1437), (1442, 1445, 1447), (1443, 1445, 1442), (1486, 1485, 1483), (1854, 1852, 1755), (2, 12, 6), (12, 11, 6), (7, 13, 12), (16, 18, 17), (25, 31, 24), (29, 35, 28), (40, 29, 31), (33, 39, 32), (37, 44, 36), (46, 45, 43), (37, 46, 44), (46, 18, 16), (40, 46, 37), (20, 46, 21), (46, 47, 22), (46, 49, 48), (49, 51, 50), (53, 51, 49), (51, 53, 52), (40, 56, 9), (11, 40, 10), (14, 57, 13), (40, 27, 55), (59, 40, 11), (58, 60, 59), (61, 62, 59), (62, 64, 59), (68, 69, 65), (70, 71, 59), (72, 73, 59), (75, 76, 74), (76, 77, 59), (78, 80, 59), (81, 83, 82), (84, 86, 85), (89, 88, 86), (92, 95, 91), (93, 200, 92), (94, 96, 200), (53, 99, 98), (99, 101, 100), (53, 105, 104), (53, 110, 109), (53, 114, 113), (119, 40, 118), (121, 120, 90), (123, 122, 120), (126, 125, 59), (127, 126, 59), (129, 128, 59), (130, 129, 125), (131, 130, 125), (133, 118, 128), (134, 135, 119), (135, 136, 119), (138, 139, 119), (140, 141, 119), (142, 143, 119), (144, 146, 119), (152, 151, 148), (150, 153, 152), (153, 164, 156), (154, 157, 164), (156, 160, 155), (159, 161, 158), (158, 164, 157), (161, 165, 158), (166, 326, 165), (167, 170, 326), (397, 178, 177), (397, 180, 178), (397, 182, 179), (397, 184, 182), (184, 187, 185), (397, 189, 187), (189, 191, 188), (191, 192, 190), (397, 194, 192), (397, 196, 194), (196, 197, 195), (96, 201, 200), (97, 202, 201), (202, 205, 201), (204, 206, 205), (207, 205, 209), (208, 210, 205), (205, 397, 201), (213, 214, 205), (215, 216, 214), (221, 222, 220), (222, 218, 217), (224, 225, 218), (227, 229, 218), (231, 232, 218), (232, 233, 218), (238, 239, 236), (240, 241, 218), (241, 243, 218), (254, 253, 249), (251, 255, 250), (254, 259, 253), (254, 263, 257), (53, 265, 264), (269, 265, 53), (265, 269, 268), (275, 271, 270), (278, 281, 277), (254, 283, 280), (276, 254, 278), (285, 287, 284), (254, 285, 283), (254, 245, 286), (285, 254, 287), (254, 246, 247), (119, 288, 40), (147, 289, 146), (290, 292, 291), (292, 293, 291), (294, 297, 296), (298, 297, 294), (291, 288, 119), (300, 291, 296), (301, 300, 296), (304, 303, 302), (307, 306, 291), (305, 288, 291), (308, 305, 291), (310, 309, 305), (312, 313, 288), (313, 314, 288), (314, 315, 288), (320, 321, 319), (329, 168, 169), (172, 327, 326), (327, 330, 326), (329, 332, 328), (326, 333, 164), (333, 317, 316), (333, 334, 324), (333, 335, 334), (333, 338, 336), (337, 338, 333), (326, 337, 333), (337, 341, 340), (337, 342, 341), (367, 347, 326), (337, 346, 345), (347, 346, 337), (346, 349, 348), (347, 351, 350), (347, 353, 352), (355, 356, 326), (357, 358, 326), (358, 360, 326), (359, 361, 360), (362, 363, 361), (363, 367, 361), (365, 368, 367), (370, 372, 367), (372, 376, 367), (397, 379, 374), (376, 380, 367), (386, 385, 383), (397, 378, 379), (397, 387, 386), (199, 389, 198), (389, 391, 388), (199, 391, 389), (397, 394, 392), (397, 396, 393), (397, 398, 395), (398, 371, 366), (397, 375, 371), (399, 459, 397), (400, 399, 218), (261, 401, 244), (254, 404, 262), (401, 405, 244), (254, 408, 404), (406, 409, 400), (408, 410, 407), (409, 410, 400), (254, 400, 408), (413, 414, 412), (416, 417, 412), (418, 420, 417), (419, 421, 412), (421, 422, 412), (423, 424, 412), (424, 425, 412), (427, 428, 412), (429, 430, 428), (347, 432, 431), (432, 435, 434), (437, 435, 347), (435, 437, 436), (437, 439, 438), (449, 439, 437), (439, 441, 440), (449, 444, 443), (444, 446, 445), (449, 447, 446), (449, 451, 450), (449, 455, 453), (449, 456, 455), (449, 457, 456), (460, 449, 387), (459, 460, 397), (461, 459, 399), (464, 465, 412), (465, 466, 412), (470, 462, 412), (469, 471, 470), (472, 473, 470), (473, 474, 462), (474, 475, 462), (477, 513, 476), (479, 480, 513), (482, 484, 481), (485, 486, 483), (493, 492, 490), (460, 496, 494), (498, 499, 497), (460, 500, 498), (460, 501, 500), (460, 504, 501), (460, 505, 504), (460, 507, 505), (508, 506, 507), (460, 458, 457), (460, 491, 489), (460, 493, 491), (512, 511, 411), (511, 510, 411), (513, 512, 462), (514, 512, 513), (487, 515, 513), (517, 523, 513), (519, 524, 518), (526, 513, 524), (529, 514, 526), (530, 529, 527), (533, 532, 529), (534, 514, 532), (538, 514, 537), (540, 539, 514), (541, 540, 514), (460, 543, 508), (544, 546, 547), (544, 545, 460), (544, 549, 548), (544, 551, 549), (544, 552, 550), (544, 554, 552), (544, 555, 554), (557, 559, 558), (561, 563, 560), (562, 565, 561), (568, 567, 459), (569, 568, 510), (511, 569, 510), (572, 574, 571), (572, 573, 574), (573, 575, 574), (576, 577, 574), (577, 578, 574), (578, 579, 574), (579, 580, 574), (582, 512, 574), (584, 585, 586), (585, 587, 586), (587, 588, 586), (588, 589, 586), (589, 590, 586), (596, 595, 592), (599, 598, 594), (600, 599, 595), (603, 602, 599), (602, 605, 601), (608, 607, 604), (608, 610, 607), (612, 614, 611), (608, 616, 614), (616, 618, 615), (618, 620, 617), (608, 618, 616), (620, 622, 619), (622, 624, 621), (624, 626, 623), (730, 624, 622), (730, 627, 625), (624, 730, 626), (629, 630, 600), (632, 633, 608), (633, 634, 608), (634, 637, 608), (635, 636, 637), (636, 638, 637), (1861, 640, 637), (640, 641, 637), (641, 643, 637), (644, 645, 637), (645, 646, 637), (646, 647, 637), (562, 649, 566), (562, 651, 649), (656, 652, 650), (562, 656, 651), (656, 654, 652), (656, 655, 653), (562, 657, 656), (562, 659, 657), (562, 660, 659), (660, 663, 662), (660, 664, 663), (562, 665, 664), (562, 667, 665), (667, 669, 668), (562, 670, 669), (670, 672, 671), (562, 674, 673), (562, 676, 675), (562, 677, 676), (562, 678, 677), (681, 562, 544), (567, 681, 544), (682, 678, 562), (678, 682, 683), (682, 685, 684), (686, 681, 567), (568, 686, 567), (689, 687, 569), (511, 688, 570), (690, 689, 511), (691, 689, 690), (586, 690, 512), (590, 692, 586), (692, 694, 586), (694, 695, 586), (695, 696, 586), (697, 699, 698), (700, 702, 698), (703, 704, 706), (704, 705, 706), (705, 707, 706), (708, 709, 706), (709, 710, 706), (710, 711, 706), (627, 712, 591), (627, 713, 712), (730, 715, 627), (715, 730, 716), (804, 719, 717), (719, 804, 721), (723, 804, 724), (729, 726, 804), (731, 730, 637), (648, 732, 731), (733, 734, 731), (734, 736, 731), (740, 736, 734), (744, 743, 731), (745, 730, 743), (746, 745, 743), (749, 748, 730), (750, 749, 730), (752, 751, 749), (754, 753, 748), (757, 756, 755), (759, 758, 756), (761, 760, 730), (682, 765, 764), (765, 768, 767), (768, 682, 770), (682, 773, 772), (682, 774, 773), (776, 778, 777), (774, 782, 781), (774, 785, 784), (686, 786, 681), (687, 787, 686), (788, 687, 689), (789, 788, 689), (790, 791, 691), (793, 792, 706), (795, 797, 796), (790, 706, 792), (796, 798, 790), (798, 799, 790), (804, 803, 1862), (802, 808, 801), (804, 802, 803), (807, 811, 806), (810, 815, 809), (804, 819, 802), (814, 812, 813), (819, 820, 817), (819, 800, 820), (819, 790, 800), (825, 826, 828), (826, 827, 828), (828, 819, 804), (829, 819, 828), (830, 829, 828), (831, 821, 762), (833, 822, 821), (835, 823, 822), (836, 837, 828), (837, 838, 828), (838, 839, 828), (839, 840, 828), (840, 830, 828), (841, 842, 830), (774, 848, 847), (774, 851, 849), (845, 851, 774), (845, 854, 853), (854, 857, 856), (786, 857, 854), (786, 862, 857), (857, 862, 861), (862, 865, 864), (787, 786, 686), (1864, 867, 788), (868, 687, 867), (1865, 869, 868), (870, 687, 869), (789, 1863, 788), (789, 1864, 1863), (871, 868, 1864), (871, 1865, 868), (871, 870, 1866), (872, 871, 789), (791, 872, 789), (791, 789, 691), (874, 790, 819), (875, 819, 829), (879, 878, 877), (880, 874, 819), (881, 880, 819), (882, 881, 878), (884, 885, 880), (888, 829, 830), (889, 888, 843), (890, 876, 875), (891, 892, 880), (894, 886, 893), (895, 896, 886), (897, 900, 896), (905, 904, 898), (906, 903, 904), (907, 903, 906), (901, 909, 900), (908, 914, 903), (910, 915, 909), (919, 918, 911), (913, 919, 912), (914, 920, 919), (922, 924, 923), (786, 924, 922), (925, 928, 927), (932, 931, 786), (933, 932, 786), (934, 933, 786), (786, 928, 925), (936, 935, 786), (937, 936, 786), (938, 937, 786), (939, 938, 786), (933, 941, 940), (934, 942, 933), (943, 928, 786), (944, 943, 786), (941, 933, 946), (928, 947, 930), (943, 947, 928), (933, 949, 948), (933, 951, 950), (933, 952, 951), (952, 955, 954), (952, 956, 955), (952, 959, 958), (952, 961, 959), (965, 934, 786), (966, 965, 787), (866, 966, 787), (965, 942, 934), (866, 952, 966), (967, 952, 942), (952, 968, 964), (970, 969, 866), (971, 970, 687), (972, 971, 687), (973, 972, 687), (974, 866, 969), (971, 974, 970), (972, 975, 971), (975, 976, 974), (976, 952, 866), (977, 973, 687), (978, 977, 687), (979, 978, 687), (981, 980, 978), (982, 976, 977), (981, 979, 870), (872, 982, 871), (985, 986, 984), (987, 983, 791), (988, 987, 791), (989, 988, 791), (990, 989, 791), (991, 990, 791), (992, 991, 791), (992, 993, 991), (993, 985, 991), (994, 992, 873), (873, 985, 994), (996, 997, 790), (999, 995, 790), (1000, 999, 790), (1001, 1000, 874), (1002, 996, 995), (1003, 1002, 999), (998, 996, 1003), (874, 1003, 1001), (874, 998, 1003), (1004, 998, 874), (916, 1005, 887), (919, 1006, 917), (921, 1007, 919), (1007, 1008, 919), (1009, 887, 919), (1012, 1014, 887), (1013, 1015, 1014), (1017, 1018, 1016), (1021, 1022, 1020), (1022, 1023, 1020), (1023, 1024, 1025), (1024, 1026, 1025), (1026, 1027, 1025), (1030, 1029, 1025), (1072, 1036, 1032), (1041, 1040, 1038), (1072, 1043, 1036), (1047, 1049, 1046), (1058, 1053, 1051), (1049, 1058, 1048), (1058, 1868, 1052), (1055, 1057, 1054), (1058, 1061, 1057), (1060, 1063, 1059), (1058, 1060, 1061), (1065, 1062, 1063), (1065, 1067, 1064), (1072, 1070, 1066), (1058, 1072, 1065), (1072, 1069, 1070), (1072, 1033, 1031), (1058, 1073, 968), (1058, 1047, 1073), (1058, 1049, 1047), (1074, 1058, 976), (1075, 1074, 982), (1075, 982, 872), (1004, 1076, 998), (1079, 1078, 887), (1081, 1080, 887), (1082, 1083, 1004), (1028, 1077, 887), (1087, 1079, 1077), (1088, 1089, 1004), (1089, 1091, 1004), (1091, 1092, 1084), (1094, 1100, 1085), (1097, 1110, 1103), (1099, 1104, 1110), (1100, 1106, 1085), (1110, 1109, 1103), (1110, 1114, 1109), (1120, 1118, 1085), (1110, 1121, 1114), (1121, 1085, 1119), (1110, 1085, 1121), (1870, 1126, 1122), (1126, 1110, 1122), (1124, 1127, 1126), (1125, 1128, 1127), (1130, 1129, 1127), (1131, 1110, 1126), (1134, 1133, 1110), (1133, 1132, 1110), (1136, 1135, 1042), (1043, 1072, 1136), (1072, 1139, 1138), (1072, 1140, 1139), (1159, 1148, 1145), (1148, 1150, 1147), (1159, 1149, 1150), (1159, 1151, 1152), (1154, 1156, 1153), (1199, 1158, 1155), (1159, 1199, 1156), (1072, 1160, 1142), (1072, 1871, 1161), (1072, 1164, 1162), (1164, 1165, 1163), (1159, 1143, 1144), (1166, 1159, 1164), (1074, 1168, 1058), (1169, 1074, 1075), (1085, 1172, 1004), (1172, 1171, 1004), (1174, 1173, 1172), (1173, 1175, 1172), (1178, 1177, 1173), (1176, 1179, 1173), (1184, 1183, 1132), (1183, 1172, 1110), (1187, 1186, 1185), (1191, 1186, 1190), (1196, 1195, 1186), (1197, 1196, 1186), (1158, 1199, 1198), (1159, 1200, 1199), (1200, 1203, 1202), (1159, 1166, 1204), (1166, 1207, 1206), (1166, 1211, 1210), (1211, 1213, 1212), (1214, 1216, 1215), (1219, 1218, 1216), (1166, 1219, 1216), (1216, 1221, 1220), (1166, 1222, 1219), (1223, 1228, 1166), (1166, 1224, 1222), (1166, 1225, 1224), (1166, 1226, 1225), (1228, 1227, 1166), (1167, 1166, 1058), (1169, 1168, 1074), (1230, 1286, 1169), (1229, 1230, 1169), (1231, 1229, 1076), (1233, 1171, 1172), (1235, 1234, 1172), (1236, 1235, 1172), (1238, 1239, 1237), (1239, 1240, 1237), (1240, 1241, 1237), (1242, 1243, 1233), (1243, 1244, 1233), (1244, 1245, 1233), (1246, 1248, 1247), (1248, 1249, 1247), (1250, 1251, 1233), (1251, 1252, 1233), (1252, 1253, 1233), (1253, 1254, 1233), (1166, 1257, 1226), (1166, 1258, 1257), (1228, 1259, 1227), (1223, 1261, 1260), (1223, 1264, 1263), (1223, 1267, 1266), (1223, 1269, 1268), (1167, 1269, 1223), (1271, 1273, 1272), (1167, 1276, 1275), (1276, 1279, 1277), (1279, 1282, 1278), (1352, 1279, 1276), (1282, 1284, 1280), (1286, 1285, 1168), (1287, 1387, 1286), (1229, 1288, 1230), (1289, 1286, 1230), (1290, 1291, 1289), (1231, 1290, 1229), (1293, 1292, 1232), (1294, 1293, 1232), (1295, 1232, 1171), (1296, 1297, 1295), (1300, 1297, 1296), (1295, 1303, 1301), (1295, 1304, 1303), (1299, 1305, 1295), (1302, 1306, 1297), (1295, 1307, 1872), (1309, 1308, 1297), (1310, 1309, 1297), (1312, 1297, 1308), (1314, 1294, 1313), (1255, 1317, 1254), (1317, 1318, 1254), (1320, 1322, 1321), (1321, 1323, 1319), (1322, 1324, 1321), (1326, 1325, 1321), (1328, 1327, 1233), (1329, 1328, 1233), (1331, 1330, 1327), (1334, 1333, 1233), (1335, 1334, 1233), (1336, 1335, 1330), (1295, 1337, 1311), (1295, 1338, 1337), (1295, 1339, 1338), (1332, 1339, 1295), (1340, 1332, 1233), (1333, 1340, 1233), (1344, 1343, 1332), (1352, 1284, 1282), (1346, 1348, 1345), (1351, 1350, 1347), (1352, 1351, 1284), (1350, 1355, 1349), (1358, 1357, 1353), (1351, 1358, 1355), (1360, 1359, 1356), (1358, 1360, 1357), (1358, 1362, 1361), (1351, 1363, 1362), (1352, 1364, 1351), (1351, 1366, 1365), (1352, 1369, 1368), (1352, 1370, 1369), (1352, 1372, 1371), (1352, 1373, 1372), (1352, 1374, 1375), (1352, 1377, 1374), (1352, 1381, 1378), (1380, 1382, 1379), (1380, 1385, 1384), (1382, 1380, 1384), (1380, 1386, 1385), (1387, 1380, 1285), (1290, 1390, 1389), (1550, 1392, 1391), (1292, 1391, 1231), (1396, 1395, 1293), (1398, 1397, 1293), (1399, 1398, 1293), (1400, 1399, 1293), (1395, 1400, 1293), (1402, 1393, 1292), (1403, 1402, 1292), (1397, 1410, 1407), (1408, 1411, 1393), (1412, 1413, 1393), (1413, 1414, 1393), (1414, 1416, 1393), (1419, 1418, 1393), (1416, 1420, 1419), (1417, 1421, 1420), (1423, 1422, 1393), (1419, 1424, 1418), (1419, 1428, 1424), (1430, 1429, 1419), (1420, 1431, 1419), (1419, 1435, 1430), (1431, 1436, 1435), (1432, 1437, 1436), (1439, 1438, 1433), (1436, 1441, 1440), (1437, 1446, 1441), (1447, 1445, 1448), (1442, 1444, 1443), (1454, 1453, 1452), (1294, 1456, 1455), (1294, 1457, 1456), (1457, 1460, 1459), (1294, 1461, 1460), (1463, 1462, 1458), (1294, 1465, 1464), (1466, 1468, 1467), (1492, 1474, 1472), (1477, 1478, 1476), (1492, 1479, 1477), (1492, 1481, 1479), (1492, 1482, 1480), (1484, 1483, 1492), (1486, 1487, 1485), (1483, 1488, 1486), (1484, 1488, 1483), (1873, 1490, 1487), (1492, 1470, 1469), (1492, 1473, 1471), (1492, 1477, 1475), (1493, 1496, 1492), (1380, 1493, 1492), (1498, 1497, 1380), (1501, 1500, 1492), (1502, 1501, 1492), (1499, 1489, 1492), (1509, 1508, 1506), (1504, 1509, 1506), (1509, 1507, 1508), (1509, 1511, 1510), (1512, 1504, 1380), (1512, 1509, 1504), (1513, 1512, 1387), (1515, 1514, 1389), (1290, 1517, 1516), (1519, 1518, 1287), (1290, 1521, 1520), (1290, 1524, 1523), (1526, 1525, 1287), (1290, 1528, 1527), (1530, 1529, 1287), (1531, 1530, 1287), (1528, 1533, 1532), (1530, 1534, 1529), (1529, 1388, 1287), (1535, 1537, 1529), (1537, 1538, 1529), (1538, 1539, 1529), (1540, 1541, 1529), (1541, 1542, 1529), (1542, 1543, 1529), (1543, 1544, 1529), (1545, 1546, 1529), (1546, 1547, 1529), (1547, 1549, 1548), (1392, 1533, 1290), (1533, 1551, 1536), (1392, 1553, 1552), (1392, 1555, 1554), (1392, 1556, 1555), (1550, 1558, 1392), (1392, 1560, 1559), (1558, 1560, 1392), (1560, 1562, 1561), (1558, 1564, 1563), (1550, 1566, 1565), (1550, 1567, 1566), (1550, 1570, 1569), (1576, 1573, 1391), (1580, 1391, 1438), (1583, 1574, 1391), (1584, 1575, 1574), (1585, 1575, 1584), (1587, 1576, 1575), (1589, 1577, 1576), (1590, 1576, 1577), (1874, 1595, 1594), (1509, 1601, 1599), (1603, 1602, 1600), (1509, 1603, 1601), (1509, 1604, 1603), (1606, 1608, 1605), (1606, 1609, 1608), (1606, 1611, 1609), (1613, 1612, 1611), (1614, 1613, 1606), (1618, 1614, 1606), (1509, 1618, 1606), (1612, 1616, 1615), (1618, 1620, 1619), (1509, 1622, 1621), (1509, 1623, 1622), (1509, 1625, 1623), (1624, 1625, 1509), (1628, 1627, 1512), (1631, 1630, 1512), (1632, 1631, 1512), (1633, 1632, 1512), (1638, 1637, 1627), (1639, 1638, 1627), (1635, 1639, 1628), (1642, 1641, 1639), (1627, 1644, 1643), (1638, 1646, 1645), (1647, 1638, 1639), (1648, 1647, 1639), (1651, 1650, 1513), (1652, 1651, 1513), (1513, 1653, 1652), (1654, 1629, 1512), (1655, 1654, 1512), (1513, 1657, 1656), (1513, 1659, 1657), (1658, 1659, 1513), (1649, 1658, 1513), (1658, 1662, 1661), (1649, 1664, 1663), (1649, 1666, 1665), (1649, 1668, 1666), (1668, 1670, 1669), (1672, 1671, 1667), (1649, 1674, 1673), (1675, 1674, 1649), (1388, 1649, 1513), (1676, 1678, 1388), (1677, 1679, 1388), (1679, 1681, 1388), (1678, 1683, 1875), (1685, 1684, 1649), (1688, 1687, 1649), (1690, 1667, 1649), (1876, 1672, 1667), (1678, 1693, 1692), (1678, 1695, 1694), (1696, 1695, 1678), (1697, 1698, 1548), (1698, 1699, 1548), (1699, 1700, 1548), (1548, 1676, 1529), (1701, 1703, 1702), (1703, 1704, 1702), (1706, 1707, 1705), (1707, 1708, 1676), (1708, 1709, 1676), (1710, 1711, 1676), (1711, 1712, 1676), (1712, 1714, 1713), (1713, 1717, 1676), (1715, 1718, 1717), (1550, 1720, 1719), (1550, 1722, 1572), (1722, 1724, 1723), (1550, 1724, 1722), (1550, 1727, 1726), (1727, 1730, 1729), (1734, 1733, 1550), (1730, 1727, 1550), (1733, 1730, 1550), (1733, 1735, 1730), (1736, 1734, 1573), (1745, 1740, 1733), (1733, 1740, 1879), (1742, 1741, 1734), (1743, 1742, 1737), (1740, 1745, 1744), (1748, 1747, 1734), (1752, 1751, 1734), (1745, 1754, 1753), (1745, 1755, 1754), (1756, 1755, 1745), (1750, 1756, 1745), (1761, 1760, 1573), (1576, 1762, 1759), (1576, 1765, 1762), (1764, 1763, 1573), (1765, 1767, 1766), (1576, 1768, 1767), (1576, 1769, 1768), (1576, 1770, 1769), (1773, 1772, 1573), (1576, 1775, 1770), (1576, 1776, 1775), (1777, 1739, 1736), (1593, 1578, 1592), (1596, 1784, 1595), (1597, 1779, 1784), (1598, 1780, 1779), (1781, 1784, 1780), (1783, 1785, 1784), (1787, 1788, 1784), (1788, 1789, 1784), (1784, 1576, 1578), (1790, 1792, 1791), (1792, 1793, 1791), (1796, 1795, 1791), (1797, 1796, 1791), (1798, 1576, 1784), (1799, 1798, 1784), (1800, 1799, 1784), (1801, 1800, 1784), (1802, 1801, 1784), (1803, 1802, 1784), (1576, 1778, 1771), (1806, 1805, 1800), (1576, 1808, 1807), (1576, 1809, 1808), (1811, 1810, 1799), (1812, 1811, 1799), (1810, 1814, 1813), (1638, 1817, 1646), (1818, 1817, 1638), (1880, 1818, 1638), (1695, 1824, 1823), (1826, 1824, 1695), (1824, 1826, 1825), (1830, 1829, 1826), (1831, 1830, 1696), (1833, 1832, 1828), (1877, 1834, 1676), (1835, 1877, 1676), (1836, 1835, 1676), (1837, 1836, 1676), (1839, 1838, 1676), (1834, 1839, 1676), (1841, 1840, 1877), (1676, 1822, 1696), (1843, 1842, 1676), (1842, 1846, 1676), (1848, 1827, 1822), (1755, 1852, 1849), (1755, 1855, 1853), (1856, 1855, 1755), (1858, 1857, 1854)])
me_mesh.update()

# ---- objects
ob_mycurve = bpy.data.objects.new('myCurve', me_mesh)

# ---- transforms, parenting, visibility, modifiers, constraints
ob_mycurve.location = (0.0, 0.0, 0.0)
_m = ob_mycurve.modifiers.new('Auto Smooth', 'NODES')
_m.node_group = ng_auto_smooth
_gi = [s.identifier for s in ng_auto_smooth.interface.items_tree if s.item_type == 'SOCKET' and s.in_out == 'INPUT']
_m[_gi[1]] = 3.142  # Angle

# ---- collection membership
scene.collection.objects.link(ob_mycurve)

# ---- scene / render settings (as saved in the file)
scene.frame_start = 1; scene.frame_end = 250; scene.frame_set(1)
scene.render.engine = 'BLENDER_EEVEE_NEXT'
scene.cycles.sampling_pattern = 'TABULATED_SOBOL'
scene.cycles.use_light_tree = False
scene.view_settings.view_transform = 'Filmic'
bpy.context.view_layer.update()

# ---- added for rendering (the .blend has no active camera and no usable light): camera, sun
cam_auto = bpy.data.cameras.new('AutoCamera')
cam_auto.lens = 50.0
cam_auto.sensor_width = 36.0
cam_auto.clip_end = 1000.0
ob_auto_camera = bpy.data.objects.new('AutoCamera', cam_auto)
scene.collection.objects.link(ob_auto_camera)
ob_auto_camera.location = (113.526, 18.6004, 5.54143)
ob_auto_camera.rotation_euler = (1.09748, -7.21219e-08, 0.694738)
scene.camera = ob_auto_camera
light_auto_sun = bpy.data.lights.new('AutoSun', 'SUN')
light_auto_sun.energy = 3.0
light_auto_sun.angle = 0.0523599
ob_auto_sun = bpy.data.objects.new('AutoSun', light_auto_sun)
scene.collection.objects.link(ob_auto_sun)
ob_auto_sun.rotation_euler = (0.872665, 0.174533, 0.523599)
bpy.context.view_layer.update()
